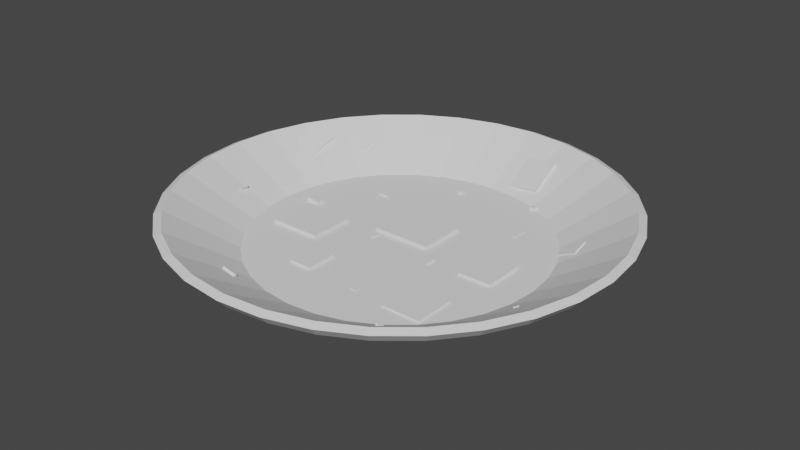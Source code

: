 # Source: dirty_plate.blend  (saved by Blender 3.4.6; exported with 4.5.12 LTS)
import bpy
from mathutils import Matrix  # noqa: F401  (used for matrix-valued properties, if any)

bpy.ops.wm.read_factory_settings(use_empty=True)
scene = bpy.context.scene
scene.name = 'Scene'

# ---- collections
col_collection = bpy.data.collections.new('Collection'); scene.collection.children.link(col_collection)

# ---- world
world_world = bpy.data.worlds.new('World'); scene.world = world_world
world_world.use_nodes = True; world_world.node_tree.nodes.clear()
_N = world_world.node_tree.nodes; _L = world_world.node_tree.links
n0 = _N.new('ShaderNodeOutputWorld'); n0.name = 'World Output'; n0.location = (300, 300)
n1 = _N.new('ShaderNodeBackground'); n1.name = 'Background'; n1.location = (10, 300)
n1.inputs[0].default_value = (0.05088, 0.05088, 0.05088, 1.0)
_L.new(n1.outputs[0], n0.inputs[0])
n0.is_active_output = True
world_world.color = (0.05088, 0.05088, 0.05088)
world_world.use_sun_shadow = False
world_world.sun_shadow_jitter_overblur = 0.0

# ---- meshes
me_x = bpy.data.meshes.new('Окружность')
me_x.from_pydata([(0.0, 1.0, 0.0), (-0.1951, 0.9808, 0.0), (-0.3827, 0.9239, 0.0), (-0.5556, 0.8315, 0.0), (-0.7071, 0.7071, 0.0), (-0.8315, 0.5556, 0.0), (-0.9239, 0.3827, 0.0), (-0.9808, 0.1951, 0.0), (-1.0, 0.0, 0.0), (-0.9808, -0.1951, 0.0), (-0.9239, -0.3827, 0.0), (-0.8315, -0.5556, 0.0), (-0.7071, -0.7071, 0.0), (-0.5556, -0.8315, 0.0), (-0.3827, -0.9239, 0.0), (-0.1951, -0.9808, 0.0), (0.0, -1.0, 0.0), (0.1951, -0.9808, 0.0), (0.3827, -0.9239, 0.0), (0.5556, -0.8315, 0.0), (0.7071, -0.7071, 0.0), (0.8315, -0.5556, 0.0), (0.9239, -0.3827, 0.0), (0.9808, -0.1951, 0.0), (1.0, 0.0, 0.0), (0.9808, 0.1951, 0.0), (0.9239, 0.3827, 0.0), (0.8315, 0.5556, 0.0), (0.7071, 0.7071, 0.0), (0.5556, 0.8315, 0.0), (0.3827, 0.9239, 0.0), (0.1951, 0.9808, 0.0), (1.102e-09, 1.091, 0.04027), (-0.2128, 1.07, 0.04027), (-0.4175, 1.008, 0.04027), (-0.6061, 0.9071, 0.04027), (-0.7714, 0.7714, 0.04027), (-0.9071, 0.6061, 0.04027), (-1.008, 0.4175, 0.04027), (-1.07, 0.2128, 0.04027), (-1.091, -1.356e-09, 0.04027), (-1.07, -0.2128, 0.04027), (-1.008, -0.4175, 0.04027), (-0.9071, -0.6061, 0.04027), (-0.7714, -0.7714, 0.04027), (-0.6061, -0.9071, 0.04027), (-0.4175, -1.008, 0.04027), (-0.2128, -1.07, 0.04027), (1.102e-09, -1.091, 0.04027), (0.2128, -1.07, 0.04027), (0.4175, -1.008, 0.04027), (0.6061, -0.9071, 0.04027), (0.7714, -0.7714, 0.04027), (0.9071, -0.6061, 0.04027), (1.008, -0.4175, 0.04027), (1.07, -0.2128, 0.04027), (1.091, -1.356e-09, 0.04027), (1.07, 0.2128, 0.04027), (1.008, 0.4175, 0.04027), (0.9071, 0.6061, 0.04027), (0.7714, 0.7714, 0.04027), (0.6061, 0.9071, 0.04027), (0.4175, 1.008, 0.04027), (0.2128, 1.07, 0.04027), (3.556e-09, 1.193, 0.09519), (-0.2327, 1.17, 0.09519), (-0.4565, 1.102, 0.09519), (-0.6628, 0.9919, 0.09519), (-0.8435, 0.8435, 0.09519), (-0.9919, 0.6628, 0.09519), (-1.102, 0.4565, 0.09519), (-1.17, 0.2327, 0.09519), (-1.193, -2.179e-09, 0.09519), (-1.17, -0.2327, 0.09519), (-1.102, -0.4565, 0.09519), (-0.9919, -0.6628, 0.09519), (-0.8435, -0.8435, 0.09519), (-0.6628, -0.9919, 0.09519), (-0.4565, -1.102, 0.09519), (-0.2327, -1.17, 0.09519), (3.556e-09, -1.193, 0.09519), (0.2327, -1.17, 0.09519), (0.4565, -1.102, 0.09519), (0.6628, -0.9919, 0.09519), (0.8435, -0.8435, 0.09519), (0.9919, -0.6628, 0.09519), (1.102, -0.4565, 0.09519), (1.17, -0.2327, 0.09519), (1.193, -2.179e-09, 0.09519), (1.17, 0.2327, 0.09519), (1.102, 0.4565, 0.09519), (0.9919, 0.6628, 0.09519), (0.8435, 0.8435, 0.09519), (0.6628, 0.9919, 0.09519), (0.4565, 1.102, 0.09519), (0.2327, 1.17, 0.09519), (3.101e-09, 1.332, 0.1684), (-0.2598, 1.306, 0.1684), (-0.5096, 1.23, 0.1684), (-0.7398, 1.107, 0.1684), (-0.9416, 0.9416, 0.1684), (-1.107, 0.7398, 0.1684), (-1.23, 0.5096, 0.1684), (-1.306, 0.2598, 0.1684), (-1.332, -1.999e-09, 0.1684), (-1.306, -0.2598, 0.1684), (-1.23, -0.5096, 0.1684), (-1.107, -0.7398, 0.1684), (-0.9416, -0.9416, 0.1684), (-0.7398, -1.107, 0.1684), (-0.5096, -1.23, 0.1684), (-0.2598, -1.306, 0.1684), (3.101e-09, -1.332, 0.1684), (0.2598, -1.306, 0.1684), (0.5096, -1.23, 0.1684), (0.7398, -1.107, 0.1684), (0.9416, -0.9416, 0.1684), (1.107, -0.7398, 0.1684), (1.23, -0.5096, 0.1684), (1.306, -0.2598, 0.1684), (1.332, -1.999e-09, 0.1684), (1.306, 0.2598, 0.1684), (1.23, 0.5096, 0.1684), (1.107, 0.7398, 0.1684), (0.9416, 0.9416, 0.1684), (0.7398, 1.107, 0.1684), (0.5096, 1.23, 0.1684), (0.2598, 1.306, 0.1684), (2.801e-09, 1.453, 0.2087), (-0.2834, 1.425, 0.2087), (-0.556, 1.342, 0.2087), (-0.8071, 1.208, 0.2087), (-1.027, 1.027, 0.2087), (-1.208, 0.8071, 0.2087), (-1.342, 0.556, 0.2087), (-1.425, 0.2834, 0.2087), (-1.453, -8.246e-10, 0.2087), (-1.425, -0.2834, 0.2087), (-1.342, -0.556, 0.2087), (-1.208, -0.8071, 0.2087), (-1.027, -1.027, 0.2087), (-0.8071, -1.208, 0.2087), (-0.556, -1.342, 0.2087), (-0.2834, -1.425, 0.2087), (2.801e-09, -1.453, 0.2087), (0.2834, -1.425, 0.2087), (0.556, -1.342, 0.2087), (0.8071, -1.208, 0.2087), (1.027, -1.027, 0.2087), (1.208, -0.8071, 0.2087), (1.342, -0.556, 0.2087), (1.425, -0.2834, 0.2087), (1.453, -8.246e-10, 0.2087), (1.425, 0.2834, 0.2087), (1.342, 0.556, 0.2087), (1.208, 0.8071, 0.2087), (1.027, 1.027, 0.2087), (0.8071, 1.208, 0.2087), (0.556, 1.342, 0.2087), (0.2834, 1.425, 0.2087), (3.688e-09, 1.516, 0.2783), (-0.2958, 1.487, 0.2783), (-0.5803, 1.401, 0.2783), (-0.8425, 1.261, 0.2783), (-1.072, 1.072, 0.2783), (-1.261, 0.8425, 0.2783), (-1.401, 0.5803, 0.2783), (-1.487, 0.2958, 0.2783), (-1.516, 4.441e-10, 0.2783), (-1.487, -0.2958, 0.2783), (-1.401, -0.5803, 0.2783), (-1.261, -0.8425, 0.2783), (-1.072, -1.072, 0.2783), (-0.8425, -1.261, 0.2783), (-0.5803, -1.401, 0.2783), (-0.2958, -1.487, 0.2783), (3.688e-09, -1.516, 0.2783), (0.2958, -1.487, 0.2783), (0.5803, -1.401, 0.2783), (0.8425, -1.261, 0.2783), (1.072, -1.072, 0.2783), (1.261, -0.8425, 0.2783), (1.401, -0.5803, 0.2783), (1.487, -0.2958, 0.2783), (1.516, 4.441e-10, 0.2783), (1.487, 0.2958, 0.2783), (1.401, 0.5803, 0.2783), (1.261, 0.8425, 0.2783), (1.072, 1.072, 0.2783), (0.8425, 1.261, 0.2783), (0.5803, 1.401, 0.2783), (0.2958, 1.487, 0.2783), (2.148e-09, 1.466, 0.2996), (-0.286, 1.438, 0.2996), (-0.5609, 1.354, 0.2996), (-0.8144, 1.219, 0.2996), (-1.036, 1.036, 0.2996), (-1.219, 0.8144, 0.2996), (-1.354, 0.5609, 0.2996), (-1.438, 0.286, 0.2996), (-1.466, -6.886e-10, 0.2996), (-1.438, -0.286, 0.2996), (-1.354, -0.5609, 0.2996), (-1.219, -0.8144, 0.2996), (-1.036, -1.036, 0.2996), (-0.8144, -1.219, 0.2996), (-0.5609, -1.354, 0.2996), (-0.286, -1.438, 0.2996), (2.148e-09, -1.466, 0.2996), (0.286, -1.438, 0.2996), (0.5609, -1.354, 0.2996), (0.8144, -1.219, 0.2996), (1.036, -1.036, 0.2996), (1.219, -0.8144, 0.2996), (1.354, -0.5609, 0.2996), (1.438, -0.286, 0.2996), (1.466, -6.886e-10, 0.2996), (1.438, 0.286, 0.2996), (1.354, 0.5609, 0.2996), (1.219, 0.8144, 0.2996), (1.036, 1.036, 0.2996), (0.8144, 1.219, 0.2996), (0.5609, 1.354, 0.2996), (0.286, 1.438, 0.2996), (2.148e-09, 1.466, 0.2996), (-0.286, 1.438, 0.2996), (-0.5609, 1.354, 0.2996), (-0.8144, 1.219, 0.2996), (-1.036, 1.036, 0.2996), (-1.219, 0.8144, 0.2996), (-1.354, 0.5609, 0.2996), (-1.438, 0.286, 0.2996), (-1.466, -6.886e-10, 0.2996), (-1.438, -0.286, 0.2996), (-1.354, -0.5609, 0.2996), (-1.219, -0.8144, 0.2996), (-1.036, -1.036, 0.2996), (-0.8144, -1.219, 0.2996), (-0.5609, -1.354, 0.2996), (-0.286, -1.438, 0.2996), (2.148e-09, -1.466, 0.2996), (0.286, -1.438, 0.2996), (0.5609, -1.354, 0.2996), (0.8144, -1.219, 0.2996), (1.036, -1.036, 0.2996), (1.219, -0.8144, 0.2996), (1.354, -0.5609, 0.2996), (1.438, -0.286, 0.2996), (1.466, -6.886e-10, 0.2996), (1.438, 0.286, 0.2996), (1.354, 0.5609, 0.2996), (1.219, 0.8144, 0.2996), (1.036, 1.036, 0.2996), (0.8144, 1.219, 0.2996), (0.5609, 1.354, 0.2996), (0.286, 1.438, 0.2996), (3.961e-09, 1.003, 0.02248), (-0.1958, 0.9841, 0.02248), (-0.384, 0.927, 0.02248), (-0.5575, 0.8343, 0.02248), (-0.7095, 0.7095, 0.02248), (-0.8343, 0.5575, 0.02248), (-0.927, 0.384, 0.02248), (-0.9841, 0.1958, 0.02248), (-1.003, 1.879e-09, 0.02248), (-0.9841, -0.1958, 0.02248), (-0.927, -0.384, 0.02248), (-0.8343, -0.5575, 0.02248), (-0.7095, -0.7095, 0.02248), (-0.5575, -0.8343, 0.02248), (-0.384, -0.927, 0.02248), (-0.1958, -0.9841, 0.02248), (3.961e-09, -1.003, 0.02248), (0.1958, -0.9841, 0.02248), (0.384, -0.927, 0.02248), (0.5575, -0.8343, 0.02248), (0.7095, -0.7095, 0.02248), (0.8343, -0.5575, 0.02248), (0.927, -0.384, 0.02248), (0.9841, -0.1958, 0.02248), (1.003, 1.879e-09, 0.02248), (0.9841, 0.1958, 0.02248), (0.927, 0.384, 0.02248), (0.8343, 0.5575, 0.02248), (0.7095, 0.7095, 0.02248), (0.5575, 0.8343, 0.02248), (0.384, 0.927, 0.02248), (0.1958, 0.9841, 0.02248)], [], [(1, 0, 31, 30, 29, 28, 27, 26, 25, 24, 23, 22, 21, 20, 19, 18, 17, 16, 15, 14, 13, 12, 11, 10, 9, 8, 7, 6, 5, 4, 3, 2), (52, 53, 85, 84), (25, 26, 58, 57), (12, 13, 45, 44), (26, 27, 59, 58), (13, 14, 46, 45), (0, 1, 33, 32), (27, 28, 60, 59), (14, 15, 47, 46), (1, 2, 34, 33), (28, 29, 61, 60), (15, 16, 48, 47), (2, 3, 35, 34), (29, 30, 62, 61), (16, 17, 49, 48), (3, 4, 36, 35), (30, 31, 63, 62), (17, 18, 50, 49), (4, 5, 37, 36), (31, 0, 32, 63), (18, 19, 51, 50), (5, 6, 38, 37), (19, 20, 52, 51), (6, 7, 39, 38), (20, 21, 53, 52), (7, 8, 40, 39), (21, 22, 54, 53), (8, 9, 41, 40), (22, 23, 55, 54), (9, 10, 42, 41), (23, 24, 56, 55), (10, 11, 43, 42), (24, 25, 57, 56), (11, 12, 44, 43), (87, 88, 120, 119), (39, 40, 72, 71), (53, 54, 86, 85), (40, 41, 73, 72), (54, 55, 87, 86), (41, 42, 74, 73), (55, 56, 88, 87), (42, 43, 75, 74), (56, 57, 89, 88), (43, 44, 76, 75), (57, 58, 90, 89), (44, 45, 77, 76), (58, 59, 91, 90), (45, 46, 78, 77), (32, 33, 65, 64), (59, 60, 92, 91), (46, 47, 79, 78), (33, 34, 66, 65), (60, 61, 93, 92), (47, 48, 80, 79), (34, 35, 67, 66), (61, 62, 94, 93), (48, 49, 81, 80), (35, 36, 68, 67), (62, 63, 95, 94), (49, 50, 82, 81), (36, 37, 69, 68), (63, 32, 64, 95), (50, 51, 83, 82), (37, 38, 70, 69), (51, 52, 84, 83), (38, 39, 71, 70), (122, 123, 155, 154), (74, 75, 107, 106), (88, 89, 121, 120), (75, 76, 108, 107), (89, 90, 122, 121), (76, 77, 109, 108), (90, 91, 123, 122), (77, 78, 110, 109), (64, 65, 97, 96), (91, 92, 124, 123), (78, 79, 111, 110), (65, 66, 98, 97), (92, 93, 125, 124), (79, 80, 112, 111), (66, 67, 99, 98), (93, 94, 126, 125), (80, 81, 113, 112), (67, 68, 100, 99), (94, 95, 127, 126), (81, 82, 114, 113), (68, 69, 101, 100), (95, 64, 96, 127), (82, 83, 115, 114), (69, 70, 102, 101), (83, 84, 116, 115), (70, 71, 103, 102), (84, 85, 117, 116), (71, 72, 104, 103), (85, 86, 118, 117), (72, 73, 105, 104), (86, 87, 119, 118), (73, 74, 106, 105), (130, 131, 163, 162), (109, 110, 142, 141), (96, 97, 129, 128), (123, 124, 156, 155), (110, 111, 143, 142), (97, 98, 130, 129), (124, 125, 157, 156), (111, 112, 144, 143), (98, 99, 131, 130), (125, 126, 158, 157), (112, 113, 145, 144), (99, 100, 132, 131), (126, 127, 159, 158), (113, 114, 146, 145), (100, 101, 133, 132), (127, 96, 128, 159), (114, 115, 147, 146), (101, 102, 134, 133), (115, 116, 148, 147), (102, 103, 135, 134), (116, 117, 149, 148), (103, 104, 136, 135), (117, 118, 150, 149), (104, 105, 137, 136), (118, 119, 151, 150), (105, 106, 138, 137), (119, 120, 152, 151), (106, 107, 139, 138), (120, 121, 153, 152), (107, 108, 140, 139), (121, 122, 154, 153), (108, 109, 141, 140), (165, 166, 198, 197), (157, 158, 190, 189), (144, 145, 177, 176), (131, 132, 164, 163), (158, 159, 191, 190), (145, 146, 178, 177), (132, 133, 165, 164), (159, 128, 160, 191), (146, 147, 179, 178), (133, 134, 166, 165), (147, 148, 180, 179), (134, 135, 167, 166), (148, 149, 181, 180), (135, 136, 168, 167), (149, 150, 182, 181), (136, 137, 169, 168), (150, 151, 183, 182), (137, 138, 170, 169), (151, 152, 184, 183), (138, 139, 171, 170), (152, 153, 185, 184), (139, 140, 172, 171), (153, 154, 186, 185), (140, 141, 173, 172), (154, 155, 187, 186), (141, 142, 174, 173), (128, 129, 161, 160), (155, 156, 188, 187), (142, 143, 175, 174), (129, 130, 162, 161), (156, 157, 189, 188), (143, 144, 176, 175), (197, 198, 230, 229), (179, 180, 212, 211), (166, 167, 199, 198), (180, 181, 213, 212), (167, 168, 200, 199), (181, 182, 214, 213), (168, 169, 201, 200), (182, 183, 215, 214), (169, 170, 202, 201), (183, 184, 216, 215), (170, 171, 203, 202), (184, 185, 217, 216), (171, 172, 204, 203), (185, 186, 218, 217), (172, 173, 205, 204), (186, 187, 219, 218), (173, 174, 206, 205), (160, 161, 193, 192), (187, 188, 220, 219), (174, 175, 207, 206), (161, 162, 194, 193), (188, 189, 221, 220), (175, 176, 208, 207), (162, 163, 195, 194), (189, 190, 222, 221), (176, 177, 209, 208), (163, 164, 196, 195), (190, 191, 223, 222), (177, 178, 210, 209), (164, 165, 197, 196), (191, 160, 192, 223), (178, 179, 211, 210), (249, 250, 282, 281), (211, 212, 244, 243), (198, 199, 231, 230), (212, 213, 245, 244), (199, 200, 232, 231), (213, 214, 246, 245), (200, 201, 233, 232), (214, 215, 247, 246), (201, 202, 234, 233), (215, 216, 248, 247), (202, 203, 235, 234), (216, 217, 249, 248), (203, 204, 236, 235), (217, 218, 250, 249), (204, 205, 237, 236), (218, 219, 251, 250), (205, 206, 238, 237), (192, 193, 225, 224), (219, 220, 252, 251), (206, 207, 239, 238), (193, 194, 226, 225), (220, 221, 253, 252), (207, 208, 240, 239), (194, 195, 227, 226), (221, 222, 254, 253), (208, 209, 241, 240), (195, 196, 228, 227), (222, 223, 255, 254), (209, 210, 242, 241), (196, 197, 229, 228), (223, 192, 224, 255), (210, 211, 243, 242), (257, 258, 259, 260, 261, 262, 263, 264, 265, 266, 267, 268, 269, 270, 271, 272, 273, 274, 275, 276, 277, 278, 279, 280, 281, 282, 283, 284, 285, 286, 287, 256), (236, 237, 269, 268), (250, 251, 283, 282), (237, 238, 270, 269), (224, 225, 257, 256), (251, 252, 284, 283), (238, 239, 271, 270), (225, 226, 258, 257), (252, 253, 285, 284), (239, 240, 272, 271), (226, 227, 259, 258), (253, 254, 286, 285), (240, 241, 273, 272), (227, 228, 260, 259), (254, 255, 287, 286), (241, 242, 274, 273), (228, 229, 261, 260), (255, 224, 256, 287), (242, 243, 275, 274), (229, 230, 262, 261), (243, 244, 276, 275), (230, 231, 263, 262), (244, 245, 277, 276), (231, 232, 264, 263), (245, 246, 278, 277), (232, 233, 265, 264), (246, 247, 279, 278), (233, 234, 266, 265), (247, 248, 280, 279), (234, 235, 267, 266), (248, 249, 281, 280), (235, 236, 268, 267)])
_uv = me_x.uv_layers.new(name='UVКарта')
_uv.uv.foreach_set('vector', [0.0, 0.0, 0.0, 0.0, 0.0, 0.0, 0.0, 0.0, 0.0, 0.0, 0.0, 0.0, 0.0, 0.0, 0.0, 0.0, 0.0, 0.0, 0.0, 0.0, 0.0, 0.0, 0.0, 0.0, 0.0, 0.0, 0.0, 0.0, 0.0, 0.0, 0.0, 0.0, 0.0, 0.0, 0.0, 0.0, 0.0, 0.0, 0.0, 0.0, 0.0, 0.0, 0.0, 0.0, 0.0, 0.0, 0.0, 0.0, 0.0, 0.0, 0.0, 0.0, 0.0, 0.0, 0.0, 0.0, 0.0, 0.0, 0.0, 0.0, 0.0, 0.0, 0.0, 0.0, 0.0, 0.0, 0.0, 0.0, 0.0, 0.0, 0.0, 0.0, 0.0, 0.0, 0.0, 0.0, 0.0, 0.0, 0.0, 0.0, 0.0, 0.0, 0.0, 0.0, 0.0, 0.0, 0.0, 0.0, 0.0, 0.0, 0.0, 0.0, 0.0, 0.0, 0.0, 0.0, 0.0, 0.0, 0.0, 0.0, 0.0, 0.0, 0.0, 0.0, 0.0, 0.0, 0.0, 0.0, 0.0, 0.0, 0.0, 0.0, 0.0, 0.0, 0.0, 0.0, 0.0, 0.0, 0.0, 0.0, 0.0, 0.0, 0.0, 0.0, 0.0, 0.0, 0.0, 0.0, 0.0, 0.0, 0.0, 0.0, 0.0, 0.0, 0.0, 0.0, 0.0, 0.0, 0.0, 0.0, 0.0, 0.0, 0.0, 0.0, 0.0, 0.0, 0.0, 0.0, 0.0, 0.0, 0.0, 0.0, 0.0, 0.0, 0.0, 0.0, 0.0, 0.0, 0.0, 0.0, 0.0, 0.0, 0.0, 0.0, 0.0, 0.0, 0.0, 0.0, 0.0, 0.0, 0.0, 0.0, 0.0, 0.0, 0.0, 0.0, 0.0, 0.0, 0.0, 0.0, 0.0, 0.0, 0.0, 0.0, 0.0, 0.0, 0.0, 0.0, 0.0, 0.0, 0.0, 0.0, 0.0, 0.0, 0.0, 0.0, 0.0, 0.0, 0.0, 0.0, 0.0, 0.0, 0.0, 0.0, 0.0, 0.0, 0.0, 0.0, 0.0, 0.0, 0.0, 0.0, 0.0, 0.0, 0.0, 0.0, 0.0, 0.0, 0.0, 0.0, 0.0, 0.0, 0.0, 0.0, 0.0, 0.0, 0.0, 0.0, 0.0, 0.0, 0.0, 0.0, 0.0, 0.0, 0.0, 0.0, 0.0, 0.0, 0.0, 0.0, 0.0, 0.0, 0.0, 0.0, 0.0, 0.0, 0.0, 0.0, 0.0, 0.0, 0.0, 0.0, 0.0, 0.0, 0.0, 0.0, 0.0, 0.0, 0.0, 0.0, 0.0, 0.0, 0.0, 0.0, 0.0, 0.0, 0.0, 0.0, 0.0, 0.0, 0.0, 0.0, 0.0, 0.0, 0.0, 0.0, 0.0, 0.0, 0.0, 0.0, 0.0, 0.0, 0.0, 0.0, 0.0, 0.0, 0.0, 0.0, 0.0, 0.0, 0.0, 0.0, 0.0, 0.0, 0.0, 0.0, 0.0, 0.0, 0.0, 0.0, 0.0, 0.0, 0.0, 0.0, 0.0, 0.0, 0.0, 0.0, 0.0, 0.0, 0.0, 0.0, 0.0, 0.0, 0.0, 0.0, 0.0, 0.0, 0.0, 0.0, 0.0, 0.0, 0.0, 0.0, 0.0, 0.0, 0.0, 0.0, 0.0, 0.0, 0.0, 0.0, 0.0, 0.0, 0.0, 0.0, 0.0, 0.0, 0.0, 0.0, 0.0, 0.0, 0.0, 0.0, 0.0, 0.0, 0.0, 0.0, 0.0, 0.0, 0.0, 0.0, 0.0, 0.0, 0.0, 0.0, 0.0, 0.0, 0.0, 0.0, 0.0, 0.0, 0.0, 0.0, 0.0, 0.0, 0.0, 0.0, 0.0, 0.0, 0.0, 0.0, 0.0, 0.0, 0.0, 0.0, 0.0, 0.0, 0.0, 0.0, 0.0, 0.0, 0.0, 0.0, 0.0, 0.0, 0.0, 0.0, 0.0, 0.0, 0.0, 0.0, 0.0, 0.0, 0.0, 0.0, 0.0, 0.0, 0.0, 0.0, 0.0, 0.0, 0.0, 0.0, 0.0, 0.0, 0.0, 0.0, 0.0, 0.0, 0.0, 0.0, 0.0, 0.0, 0.0, 0.0, 0.0, 0.0, 0.0, 0.0, 0.0, 0.0, 0.0, 0.0, 0.0, 0.0, 0.0, 0.0, 0.0, 0.0, 0.0, 0.0, 0.0, 0.0, 0.0, 0.0, 0.0, 0.0, 0.0, 0.0, 0.0, 0.0, 0.0, 0.0, 0.0, 0.0, 0.0, 0.0, 0.0, 0.0, 0.0, 0.0, 0.0, 0.0, 0.0, 0.0, 0.0, 0.0, 0.0, 0.0, 0.0, 0.0, 0.0, 0.0, 0.0, 0.0, 0.0, 0.0, 0.0, 0.0, 0.0, 0.0, 0.0, 0.0, 0.0, 0.0, 0.0, 0.0, 0.0, 0.0, 0.0, 0.0, 0.0, 0.0, 0.0, 0.0, 0.0, 0.0, 0.0, 0.0, 0.0, 0.0, 0.0, 0.0, 0.0, 0.0, 0.0, 0.0, 0.0, 0.0, 0.0, 0.0, 0.0, 0.0, 0.0, 0.0, 0.0, 0.0, 0.0, 0.0, 0.0, 0.0, 0.0, 0.0, 0.0, 0.0, 0.0, 0.0, 0.0, 0.0, 0.0, 0.0, 0.0, 0.0, 0.0, 0.0, 0.0, 0.0, 0.0, 0.0, 0.0, 0.0, 0.0, 0.0, 0.0, 0.0, 0.0, 0.0, 0.0, 0.0, 0.0, 0.0, 0.0, 0.0, 0.0, 0.0, 0.0, 0.0, 0.0, 0.0, 0.0, 0.0, 0.0, 0.0, 0.0, 0.0, 0.0, 0.0, 0.0, 0.0, 0.0, 0.0, 0.0, 0.0, 0.0, 0.0, 0.0, 0.0, 0.0, 0.0, 0.0, 0.0, 0.0, 0.0, 0.0, 0.0, 0.0, 0.0, 0.0, 0.0, 0.0, 0.0, 0.0, 0.0, 0.0, 0.0, 0.0, 0.0, 0.0, 0.0, 0.0, 0.0, 0.0, 0.0, 0.0, 0.0, 0.0, 0.0, 0.0, 0.0, 0.0, 0.0, 0.0, 0.0, 0.0, 0.0, 0.0, 0.0, 0.0, 0.0, 0.0, 0.0, 0.0, 0.0, 0.0, 0.0, 0.0, 0.0, 0.0, 0.0, 0.0, 0.0, 0.0, 0.0, 0.0, 0.0, 0.0, 0.0, 0.0, 0.0, 0.0, 0.0, 0.0, 0.0, 0.0, 0.0, 0.0, 0.0, 0.0, 0.0, 0.0, 0.0, 0.0, 0.0, 0.0, 0.0, 0.0, 0.0, 0.0, 0.0, 0.0, 0.0, 0.0, 0.0, 0.0, 0.0, 0.0, 0.0, 0.0, 0.0, 0.0, 0.0, 0.0, 0.0, 0.0, 0.0, 0.0, 0.0, 0.0, 0.0, 0.0, 0.0, 0.0, 0.0, 0.0, 0.0, 0.0, 0.0, 0.0, 0.0, 0.0, 0.0, 0.0, 0.0, 0.0, 0.0, 0.0, 0.0, 0.0, 0.0, 0.0, 0.0, 0.0, 0.0, 0.0, 0.0, 0.0, 0.0, 0.0, 0.0, 0.0, 0.0, 0.0, 0.0, 0.0, 0.0, 0.0, 0.0, 0.0, 0.0, 0.0, 0.0, 0.0, 0.0, 0.0, 0.0, 0.0, 0.0, 0.0, 0.0, 0.0, 0.0, 0.0, 0.0, 0.0, 0.0, 0.0, 0.0, 0.0, 0.0, 0.0, 0.0, 0.0, 0.0, 0.0, 0.0, 0.0, 0.0, 0.0, 0.0, 0.0, 0.0, 0.0, 0.0, 0.0, 0.0, 0.0, 0.0, 0.0, 0.0, 0.0, 0.0, 0.0, 0.0, 0.0, 0.0, 0.0, 0.0, 0.0, 0.0, 0.0, 0.0, 0.0, 0.0, 0.0, 0.0, 0.0, 0.0, 0.0, 0.0, 0.0, 0.0, 0.0, 0.0, 0.0, 0.0, 0.0, 0.0, 0.0, 0.0, 0.0, 0.0, 0.0, 0.0, 0.0, 0.0, 0.0, 0.0, 0.0, 0.0, 0.0, 0.0, 0.0, 0.0, 0.0, 0.0, 0.0, 0.0, 0.0, 0.0, 0.0, 0.0, 0.0, 0.0, 0.0, 0.0, 0.0, 0.0, 0.0, 0.0, 0.0, 0.0, 0.0, 0.0, 0.0, 0.0, 0.0, 0.0, 0.0, 0.0, 0.0, 0.0, 0.0, 0.0, 0.0, 0.0, 0.0, 0.0, 0.0, 0.0, 0.0, 0.0, 0.0, 0.0, 0.0, 0.0, 0.0, 0.0, 0.0, 0.0, 0.0, 0.0, 0.0, 0.0, 0.0, 0.0, 0.0, 0.0, 0.0, 0.0, 0.0, 0.0, 0.0, 0.0, 0.0, 0.0, 0.0, 0.0, 0.0, 0.0, 0.0, 0.0, 0.0, 0.0, 0.0, 0.0, 0.0, 0.0, 0.0, 0.0, 0.0, 0.0, 0.0, 0.0, 0.0, 0.0, 0.0, 0.0, 0.0, 0.0, 0.0, 0.0, 0.0, 0.0, 0.0, 0.0, 0.0, 0.0, 0.0, 0.0, 0.0, 0.0, 0.0, 0.0, 0.0, 0.0, 0.0, 0.0, 0.0, 0.0, 0.0, 0.0, 0.0, 0.0, 0.0, 0.0, 0.0, 0.0, 0.0, 0.0, 0.0, 0.0, 0.0, 0.0, 0.0, 0.0, 0.0, 0.0, 0.0, 0.0, 0.0, 0.0, 0.0, 0.0, 0.0, 0.0, 0.0, 0.0, 0.0, 0.0, 0.0, 0.0, 0.0, 0.0, 0.0, 0.0, 0.0, 0.0, 0.0, 0.0, 0.0, 0.0, 0.0, 0.0, 0.0, 0.0, 0.0, 0.0, 0.0, 0.0, 0.0, 0.0, 0.0, 0.0, 0.0, 0.0, 0.0, 0.0, 0.0, 0.0, 0.0, 0.0, 0.0, 0.0, 0.0, 0.0, 0.0, 0.0, 0.0, 0.0, 0.0, 0.0, 0.0, 0.0, 0.0, 0.0, 0.0, 0.0, 0.0, 0.0, 0.0, 0.0, 0.0, 0.0, 0.0, 0.0, 0.0, 0.0, 0.0, 0.0, 0.0, 0.0, 0.0, 0.0, 0.0, 0.0, 0.0, 0.0, 0.0, 0.0, 0.0, 0.0, 0.0, 0.0, 0.0, 0.0, 0.0, 0.0, 0.0, 0.0, 0.0, 0.0, 0.0, 0.0, 0.0, 0.0, 0.0, 0.0, 0.0, 0.0, 0.0, 0.0, 0.0, 0.0, 0.0, 0.0, 0.0, 0.0, 0.0, 0.0, 0.0, 0.0, 0.0, 0.0, 0.0, 0.0, 0.0, 0.0, 0.0, 0.0, 0.0, 0.0, 0.0, 0.0, 0.0, 0.0, 0.0, 0.0, 0.0, 0.0, 0.0, 0.0, 0.0, 0.0, 0.0, 0.0, 0.0, 0.0, 0.0, 0.0, 0.0, 0.0, 0.0, 0.0, 0.0, 0.0, 0.0, 0.0, 0.0, 0.0, 0.0, 0.0, 0.0, 0.0, 0.0, 0.0, 0.0, 0.0, 0.0, 0.0, 0.0, 0.0, 0.0, 0.0, 0.0, 0.0, 0.0, 0.0, 0.0, 0.0, 0.0, 0.0, 0.0, 0.0, 0.0, 0.0, 0.0, 0.0, 0.0, 0.0, 0.0, 0.0, 0.0, 0.0, 0.0, 0.0, 0.0, 0.0, 0.0, 0.0, 0.0, 0.0, 0.0, 0.0, 0.0, 0.0, 0.0, 0.0, 0.0, 0.0, 0.0, 0.0, 0.0, 0.0, 0.0, 0.0, 0.0, 0.0, 0.0, 0.0, 0.0, 0.0, 0.0, 0.0, 0.0, 0.0, 0.0, 0.0, 0.0, 0.0, 0.0, 0.0, 0.0, 0.0, 0.0, 0.0, 0.0, 0.0, 0.0, 0.0, 0.0, 0.0, 0.0, 0.0, 0.0, 0.0, 0.0, 0.0, 0.0, 0.0, 0.0, 0.0, 0.0, 0.0, 0.0, 0.0, 0.0, 0.0, 0.0, 0.0, 0.0, 0.0, 0.0, 0.0, 0.0, 0.0, 0.0, 0.0, 0.0, 0.0, 0.0, 0.0, 0.0, 0.0, 0.0, 0.0, 0.0, 0.0, 0.0, 0.0, 0.0, 0.0, 0.0, 0.0, 0.0, 0.0, 0.0, 0.0, 0.0, 0.0, 0.0, 0.0, 0.0, 0.0, 0.0, 0.0, 0.0, 0.0, 0.0, 0.0, 0.0, 0.0, 0.0, 0.0, 0.0, 0.0, 0.0, 0.0, 0.0, 0.0, 0.0, 0.0, 0.0, 0.0, 0.0, 0.0, 0.0, 0.0, 0.0, 0.0, 0.0, 0.0, 0.0, 0.0, 0.0, 0.0, 0.0, 0.0, 0.0, 0.0, 0.0, 0.0, 0.0, 0.0, 0.0, 0.0, 0.0, 0.0, 0.0, 0.0, 0.0, 0.0, 0.0, 0.0, 0.0, 0.0, 0.0, 0.0, 0.0, 0.0, 0.0, 0.0, 0.0, 0.0, 0.0, 0.0, 0.0, 0.0, 0.0, 0.0, 0.0, 0.0, 0.0, 0.0, 0.0, 0.0, 0.0, 0.0, 0.0, 0.0, 0.0, 0.0, 0.0, 0.0, 0.0, 0.0, 0.0, 0.0, 0.0, 0.0, 0.0, 0.0, 0.0, 0.0, 0.0, 0.0, 0.0, 0.0, 0.0, 0.0, 0.0, 0.0, 0.0, 0.0, 0.0, 0.0, 0.0, 0.0, 0.0, 0.0, 0.0, 0.0, 0.0, 0.0, 0.0, 0.0, 0.0, 0.0, 0.0, 0.0, 0.0, 0.0, 0.0, 0.0, 0.0, 0.0, 0.0, 0.0, 0.0, 0.0, 0.0, 0.0, 0.0, 0.0, 0.0, 0.0, 0.0, 0.0, 0.0, 0.0, 0.0, 0.0, 0.0, 0.0, 0.0, 0.0, 0.0, 0.0, 0.0, 0.0, 0.0, 0.0, 0.0, 0.0, 0.0, 0.0, 0.0, 0.0, 0.0, 0.0, 0.0, 0.0, 0.0, 0.0, 0.0, 0.0, 0.0, 0.0, 0.0, 0.0, 0.0, 0.0, 0.0, 0.0, 0.0, 0.0, 0.0, 0.0, 0.0, 0.0, 0.0, 0.0, 0.0, 0.0, 0.0, 0.0, 0.0, 0.0, 0.0, 0.0, 0.0, 0.0, 0.0, 0.0, 0.0, 0.0, 0.0, 0.0, 0.0, 0.0, 0.0, 0.0, 0.0, 0.0, 0.0, 0.0, 0.0, 0.0, 0.0, 0.0, 0.0, 0.0, 0.0, 0.0, 0.0, 0.0, 0.0, 0.0, 0.0, 0.0, 0.0, 0.0, 0.0, 0.0, 0.0, 0.0, 0.0, 0.0, 0.0, 0.0, 0.0, 0.0, 0.0, 0.0, 0.0, 0.0, 0.0, 0.0, 0.0, 0.0, 0.0, 0.0, 0.0, 0.0, 0.0, 0.0, 0.0, 0.0, 0.0, 0.0, 0.0, 0.0, 0.0, 0.0, 0.0, 0.0, 0.0, 0.0, 0.0, 0.0, 0.0, 0.0, 0.0, 0.0, 0.0, 0.0, 0.0, 0.0, 0.0, 0.0, 0.0, 0.0, 0.0, 0.0, 0.0, 0.0, 0.0, 0.0, 0.0, 0.0, 0.0, 0.0, 0.0, 0.0, 0.0, 0.0, 0.0, 0.0, 0.0, 0.0, 0.0, 0.0, 0.0, 0.0, 0.0, 0.0, 0.0, 0.0, 0.0, 0.0, 0.0, 0.0, 0.0, 0.0, 0.0, 0.0, 0.0, 0.0, 0.0, 0.0, 0.0, 0.0, 0.0, 0.0, 0.0, 0.0, 0.0, 0.0, 0.0, 0.0, 0.0, 0.0, 0.0, 0.0, 0.0, 0.0, 0.0, 0.0, 0.0, 0.0, 0.0, 0.0, 0.0, 0.0, 0.0, 0.0, 0.0, 0.0, 0.0, 0.0, 0.0, 0.0, 0.0, 0.0, 0.0, 0.0, 0.0, 0.0, 0.0, 0.0, 0.0, 0.0, 0.0, 0.0, 0.0, 0.0, 0.0, 0.0, 0.0, 0.0, 0.0, 0.0, 0.0, 0.0, 0.0, 0.0, 0.0, 0.0, 0.0, 0.0, 0.0, 0.0, 0.0, 0.0, 0.0, 0.0, 0.0, 0.0, 0.0, 0.0, 0.0, 0.0, 0.0, 0.0, 0.0, 0.0, 0.0, 0.0, 0.0, 0.0, 0.0, 0.0, 0.0, 0.0, 0.0, 0.0, 0.0, 0.0, 0.0, 0.0, 0.0, 0.0, 0.0, 0.0, 0.0, 0.0, 0.0, 0.0, 0.0, 0.0, 0.0, 0.0, 0.0, 0.0, 0.0, 0.0, 0.0, 0.0, 0.0, 0.0, 0.0, 0.0, 0.0, 0.0, 0.0, 0.0, 0.0, 0.0, 0.0, 0.0, 0.0, 0.0, 0.0, 0.0, 0.0, 0.0, 0.0, 0.0, 0.0, 0.0, 0.0, 0.0, 0.0, 0.0, 0.0, 0.0, 0.0, 0.0, 0.0, 0.0, 0.0, 0.0, 0.0, 0.0, 0.0, 0.0, 0.0, 0.0, 0.0, 0.0, 0.0, 0.0, 0.0, 0.0, 0.0, 0.0, 0.0, 0.0, 0.0, 0.0, 0.0, 0.0, 0.0, 0.0, 0.0, 0.0, 0.0, 0.0, 0.0, 0.0, 0.0, 0.0, 0.0, 0.0, 0.0, 0.0, 0.0, 0.0, 0.0, 0.0, 0.0, 0.0, 0.0, 0.0, 0.0, 0.0, 0.0, 0.0, 0.0, 0.0, 0.0, 0.0, 0.0, 0.0, 0.0, 0.0, 0.0, 0.0, 0.0, 0.0, 0.0, 0.0, 0.0, 0.0, 0.0, 0.0, 0.0, 0.0, 0.0, 0.0, 0.0, 0.0, 0.0, 0.0, 0.0, 0.0, 0.0, 0.0, 0.0, 0.0, 0.0, 0.0, 0.0, 0.0, 0.0, 0.0, 0.0, 0.0, 0.0, 0.0, 0.0, 0.0, 0.0, 0.0, 0.0, 0.0, 0.0, 0.0, 0.0, 0.0, 0.0, 0.0, 0.0, 0.0, 0.0, 0.0, 0.0, 0.0, 0.0, 0.0, 0.0, 0.0, 0.0, 0.0, 0.0, 0.0, 0.0, 0.0, 0.0, 0.0, 0.0, 0.0, 0.0, 0.0, 0.0, 0.0, 0.0, 0.0, 0.0, 0.0, 0.0, 0.0, 0.0, 0.0, 0.0, 0.0, 0.0, 0.0, 0.0, 0.0, 0.0, 0.0, 0.0, 0.0, 0.0, 0.0, 0.0, 0.0, 0.0, 0.0, 0.0, 0.0, 0.0, 0.0, 0.0, 0.0, 0.0, 0.0, 0.0, 0.0, 0.0, 0.0, 0.0, 0.0, 0.0, 0.0, 0.0, 0.0, 0.0, 0.0, 0.0, 0.0, 0.0, 0.0, 0.0, 0.0, 0.0, 0.0, 0.0, 0.0, 0.0, 0.0, 0.0, 0.0, 0.0, 0.0, 0.0, 0.0, 0.0, 0.0, 0.0, 0.0, 0.0, 0.0, 0.0, 0.0, 0.0, 0.0, 0.0, 0.0, 0.0, 0.0, 0.0, 0.0, 0.0, 0.0, 0.0, 0.0, 0.0, 0.0, 0.0, 0.0, 0.0, 0.0, 0.0, 0.0, 0.0, 0.0, 0.0, 0.0, 0.0, 0.0, 0.0, 0.0, 0.0, 0.0, 0.0, 0.0, 0.0, 0.0, 0.0, 0.0, 0.0, 0.0, 0.0, 0.0, 0.0, 0.0, 0.0, 0.0, 0.0, 0.0, 0.0, 0.0, 0.0, 0.0, 0.0, 0.0, 0.0, 0.0, 0.0, 0.0, 0.0, 0.0, 0.0, 0.0, 0.0, 0.0, 0.0, 0.0, 0.0, 0.0, 0.0, 0.0, 0.0, 0.0, 0.0, 0.0, 0.0, 0.0, 0.0, 0.0, 0.0, 0.0, 0.0, 0.0, 0.0, 0.0, 0.0, 0.0, 0.0, 0.0, 0.0, 0.0, 0.0, 0.0, 0.0, 0.0, 0.0, 0.0, 0.0, 0.0, 0.0, 0.0, 0.0, 0.0, 0.0, 0.0, 0.0, 0.0, 0.0, 0.0, 0.0, 0.0, 0.0, 0.0, 0.0, 0.0, 0.0, 0.0, 0.0, 0.0, 0.0, 0.0, 0.0, 0.0, 0.0, 0.0, 0.0, 0.0, 0.0, 0.0, 0.0, 0.0, 0.0, 0.0, 0.0, 0.0, 0.0, 0.0, 0.0, 0.0, 0.0, 0.0, 0.0, 0.0, 0.0, 0.0, 0.0, 0.0, 0.0, 0.0, 0.0, 0.0, 0.0, 0.0, 0.0, 0.0, 0.0, 0.0, 0.0, 0.0, 0.0, 0.0, 0.0, 0.0, 0.0, 0.0, 0.0, 0.0, 0.0, 0.0, 0.0, 0.0, 0.0, 0.0, 0.0, 0.0, 0.0, 0.0, 0.0, 0.0, 0.0, 0.0, 0.0, 0.0, 0.0, 0.0, 0.0, 0.0, 0.0, 0.0, 0.0, 0.0, 0.0, 0.0, 0.0, 0.0, 0.0, 0.0, 0.0, 0.0, 0.0, 0.0, 0.0, 0.0, 0.0, 0.0, 0.0, 0.0, 0.0, 0.0, 0.0, 0.0, 0.0, 0.0, 0.0, 0.0, 0.0, 0.0, 0.0, 0.0, 0.0, 0.0, 0.0, 0.0, 0.0, 0.0, 0.0, 0.0, 0.0, 0.0, 0.0, 0.0, 0.0, 0.0, 0.0, 0.0, 0.0, 0.0, 0.0, 0.0, 0.0, 0.0, 0.0, 0.0, 0.0, 0.0, 0.0, 0.0, 0.0, 0.0, 0.0, 0.0, 0.0, 0.0, 0.0, 0.0, 0.0, 0.0, 0.0, 0.0, 0.0, 0.0, 0.0, 0.0, 0.0, 0.0, 0.0, 0.0, 0.0, 0.0, 0.0, 0.0, 0.0, 0.0, 0.0, 0.0, 0.0, 0.0, 0.0, 0.0, 0.0, 0.0, 0.0, 0.0, 0.0, 0.0, 0.0, 0.0, 0.0, 0.0, 0.0, 0.0, 0.0, 0.0, 0.0, 0.0, 0.0, 0.0, 0.0, 0.0, 0.0, 0.0, 0.0, 0.0, 0.0, 0.0, 0.0, 0.0, 0.0, 0.0, 0.0, 0.0, 0.0, 0.0, 0.0, 0.0, 0.0, 0.0, 0.0, 0.0, 0.0, 0.0, 0.0, 0.0, 0.0, 0.0, 0.0, 0.0, 0.0, 0.0, 0.0, 0.0, 0.0, 0.0])
_ca = me_x.color_attributes.new('Col', 'BYTE_COLOR', 'CORNER')
_ca.data.foreach_set('color', [0.09084, 0.0999, 0.1195, 1.0, 0.09084, 0.0999, 0.1195, 1.0, 0.09084, 0.0999, 0.1195, 1.0, 0.09084, 0.0999, 0.1195, 1.0, 0.09084, 0.0999, 0.1195, 1.0, 0.1981, 0.2086, 0.2232, 1.0, 0.09084, 0.0999, 0.1195, 1.0, 0.09084, 0.0999, 0.1195, 1.0, 0.09084, 0.0999, 0.1195, 1.0, 0.2086, 0.2122, 0.2232, 1.0, 0.2346, 0.2346, 0.2462, 1.0, 0.09084, 0.0999, 0.1195, 1.0, 0.09084, 0.0999, 0.1195, 1.0, 0.3419, 0.3419, 0.3419, 1.0, 0.3419, 0.3419, 0.3419, 1.0, 0.3419, 0.3419, 0.3419, 1.0, 0.09084, 0.0999, 0.1195, 1.0, 0.09084, 0.0999, 0.1195, 1.0, 0.09084, 0.0999, 0.1195, 1.0, 0.09084, 0.0999, 0.1195, 1.0, 0.09084, 0.0999, 0.1195, 1.0, 0.162, 0.1683, 0.1845, 1.0, 0.09084, 0.0999, 0.1195, 1.0, 0.09084, 0.0999, 0.1195, 1.0, 0.3231, 0.3231, 0.3231, 1.0, 0.3419, 0.3419, 0.3419, 1.0, 0.3278, 0.3278, 0.3278, 1.0, 0.09084, 0.0999, 0.1195, 1.0, 0.0999, 0.1095, 0.1274, 1.0, 0.1651, 0.1714, 0.1845, 1.0, 0.3419, 0.3419, 0.3419, 1.0, 0.15, 0.1559, 0.1746, 1.0, 0.2747, 0.2747, 0.2747, 1.0, 0.09084, 0.0999, 0.1195, 1.0, 0.09084, 0.0999, 0.1195, 1.0, 0.1329, 0.1356, 0.15, 1.0, 0.09084, 0.0999, 0.1195, 1.0, 0.09084, 0.0999, 0.1195, 1.0, 0.1559, 0.162, 0.1812, 1.0, 0.09306, 0.1022, 0.1221, 1.0, 0.162, 0.1683, 0.1845, 1.0, 0.09084, 0.0999, 0.1195, 1.0, 0.09084, 0.0999, 0.1195, 1.0, 0.09084, 0.0999, 0.1195, 1.0, 0.09084, 0.0999, 0.1195, 1.0, 0.09084, 0.0999, 0.1195, 1.0, 0.2346, 0.2384, 0.2423, 1.0, 0.1559, 0.162, 0.1812, 1.0, 0.09084, 0.0999, 0.1195, 1.0, 0.09084, 0.0999, 0.1195, 1.0, 0.09306, 0.1022, 0.1221, 1.0, 0.09084, 0.0999, 0.1195, 1.0, 0.09084, 0.0999, 0.1195, 1.0, 0.09084, 0.0999, 0.1195, 1.0, 0.09084, 0.0999, 0.1195, 1.0, 0.09084, 0.0999, 0.1195, 1.0, 0.09084, 0.0999, 0.1195, 1.0, 0.1981, 0.2086, 0.2232, 1.0, 0.2747, 0.2747, 0.2747, 1.0, 0.2346, 0.2384, 0.2423, 1.0, 0.09084, 0.0999, 0.1195, 1.0, 0.09084, 0.0999, 0.1195, 1.0, 0.09084, 0.0999, 0.1195, 1.0, 0.09306, 0.1022, 0.1221, 1.0, 0.09084, 0.0999, 0.1195, 1.0, 0.15, 0.1559, 0.1746, 1.0, 0.2462, 0.2502, 0.2502, 1.0, 0.09084, 0.0999, 0.1195, 1.0, 0.1981, 0.2086, 0.2232, 1.0, 0.09084, 0.0999, 0.1195, 1.0, 0.1248, 0.1329, 0.15, 1.0, 0.2747, 0.2747, 0.2747, 1.0, 0.09084, 0.0999, 0.1195, 1.0, 0.09084, 0.0999, 0.1195, 1.0, 0.09084, 0.0999, 0.1195, 1.0, 0.09084, 0.0999, 0.1195, 1.0, 0.15, 0.1559, 0.1746, 1.0, 0.3419, 0.3419, 0.3419, 1.0, 0.2747, 0.2747, 0.2747, 1.0, 0.2462, 0.2502, 0.2502, 1.0, 0.09084, 0.0999, 0.1195, 1.0, 0.09084, 0.0999, 0.1195, 1.0, 0.09084, 0.0999, 0.1195, 1.0, 0.1248, 0.1329, 0.15, 1.0, 0.09084, 0.0999, 0.1195, 1.0, 0.09084, 0.0999, 0.1195, 1.0, 0.09084, 0.0999, 0.1195, 1.0, 0.09084, 0.0999, 0.1195, 1.0, 0.3419, 0.3419, 0.3419, 1.0, 0.1651, 0.1714, 0.1845, 1.0, 0.1559, 0.162, 0.1746, 1.0, 0.2747, 0.2747, 0.2747, 1.0, 0.09084, 0.0999, 0.1195, 1.0, 0.09084, 0.0999, 0.1195, 1.0, 0.09759, 0.1046, 0.1248, 1.0, 0.09084, 0.0999, 0.1195, 1.0, 0.09084, 0.0999, 0.1195, 1.0, 0.3419, 0.3419, 0.3419, 1.0, 0.2232, 0.2232, 0.2232, 1.0, 0.09084, 0.0999, 0.1195, 1.0, 0.1651, 0.1714, 0.1845, 1.0, 0.0999, 0.1095, 0.1274, 1.0, 0.09084, 0.0999, 0.1195, 1.0, 0.1559, 0.162, 0.1746, 1.0, 0.09084, 0.0999, 0.1195, 1.0, 0.09084, 0.0999, 0.1195, 1.0, 0.09084, 0.0999, 0.1195, 1.0, 0.09759, 0.1046, 0.1248, 1.0, 0.3419, 0.3419, 0.3419, 1.0, 0.3419, 0.3419, 0.3419, 1.0, 0.2747, 0.2747, 0.2747, 1.0, 0.2232, 0.2232, 0.2232, 1.0, 0.0999, 0.1095, 0.1274, 1.0, 0.09084, 0.0999, 0.1195, 1.0, 0.1529, 0.159, 0.1746, 1.0, 0.09084, 0.0999, 0.1195, 1.0, 0.3419, 0.3419, 0.3419, 1.0, 0.3419, 0.3419, 0.3419, 1.0, 0.2747, 0.2747, 0.2747, 1.0, 0.2747, 0.2747, 0.2747, 1.0, 0.09084, 0.0999, 0.1195, 1.0, 0.3278, 0.3278, 0.3278, 1.0, 0.2623, 0.2623, 0.2623, 1.0, 0.1529, 0.159, 0.1746, 1.0, 0.3419, 0.3419, 0.3419, 1.0, 0.09084, 0.0999, 0.1195, 1.0, 0.09084, 0.0999, 0.1195, 1.0, 0.2747, 0.2747, 0.2747, 1.0, 0.3278, 0.3278, 0.3278, 1.0, 0.3419, 0.3419, 0.3419, 1.0, 0.1714, 0.1746, 0.1878, 1.0, 0.2623, 0.2623, 0.2623, 1.0, 0.09084, 0.0999, 0.1195, 1.0, 0.09084, 0.0999, 0.1195, 1.0, 0.09084, 0.0999, 0.1195, 1.0, 0.09084, 0.0999, 0.1195, 1.0, 0.3419, 0.3419, 0.3419, 1.0, 0.3231, 0.3231, 0.3231, 1.0, 0.1022, 0.1119, 0.1274, 1.0, 0.1714, 0.1746, 0.1878, 1.0, 0.09084, 0.0999, 0.1195, 1.0, 0.2346, 0.2346, 0.2462, 1.0, 0.2122, 0.2122, 0.2232, 1.0, 0.09084, 0.0999, 0.1195, 1.0, 0.3231, 0.3231, 0.3231, 1.0, 0.09084, 0.0999, 0.1195, 1.0, 0.09084, 0.0999, 0.1195, 1.0, 0.1022, 0.1119, 0.1274, 1.0, 0.2346, 0.2346, 0.2462, 1.0, 0.2086, 0.2122, 0.2232, 1.0, 0.1413, 0.147, 0.159, 1.0, 0.2122, 0.2122, 0.2232, 1.0, 0.09084, 0.0999, 0.1195, 1.0, 0.09084, 0.0999, 0.1195, 1.0, 0.09084, 0.0999, 0.1195, 1.0, 0.09084, 0.0999, 0.1195, 1.0, 0.2086, 0.2122, 0.2232, 1.0, 0.09084, 0.0999, 0.1195, 1.0, 0.09306, 0.1022, 0.1221, 1.0, 0.1413, 0.147, 0.159, 1.0, 0.09084, 0.0999, 0.1195, 1.0, 0.162, 0.1683, 0.1845, 1.0, 0.09084, 0.0999, 0.1195, 1.0, 0.09084, 0.0999, 0.1195, 1.0, 0.09306, 0.1022, 0.1221, 1.0, 0.016, 0.01681, 0.02029, 1.0, 0.1559, 0.1559, 0.1559, 1.0, 0.1413, 0.147, 0.159, 1.0, 0.2623, 0.2623, 0.2623, 1.0, 0.1714, 0.1746, 0.1878, 1.0, 0.09084, 0.0999, 0.1195, 1.0, 0.2016, 0.2016, 0.2016, 1.0, 0.09084, 0.0999, 0.1195, 1.0, 0.09084, 0.0999, 0.1195, 1.0, 0.1144, 0.117, 0.1356, 1.0, 0.09084, 0.0999, 0.1195, 1.0, 0.1714, 0.1746, 0.1878, 1.0, 0.1022, 0.1119, 0.1274, 1.0, 0.09084, 0.0999, 0.1195, 1.0, 0.09084, 0.0999, 0.1195, 1.0, 0.09084, 0.0999, 0.1195, 1.0, 0.2122, 0.2122, 0.2232, 1.0, 0.09306, 0.1022, 0.1221, 1.0, 0.1144, 0.117, 0.1356, 1.0, 0.1022, 0.1119, 0.1274, 1.0, 0.09084, 0.0999, 0.1195, 1.0, 0.1651, 0.1651, 0.1746, 1.0, 0.09084, 0.0999, 0.1195, 1.0, 0.2122, 0.2122, 0.2232, 1.0, 0.1413, 0.147, 0.159, 1.0, 0.016, 0.01681, 0.02029, 1.0, 0.09306, 0.1022, 0.1221, 1.0, 0.09084, 0.0999, 0.1195, 1.0, 0.09084, 0.0999, 0.1195, 1.0, 0.09084, 0.0999, 0.1195, 1.0, 0.1651, 0.1651, 0.1746, 1.0, 0.1413, 0.147, 0.159, 1.0, 0.09306, 0.1022, 0.1221, 1.0, 0.09084, 0.0999, 0.1195, 1.0, 0.016, 0.01681, 0.02029, 1.0, 0.09084, 0.0999, 0.1195, 1.0, 0.09084, 0.0999, 0.1195, 1.0, 0.09306, 0.1022, 0.1221, 1.0, 0.09084, 0.0999, 0.1195, 1.0, 0.09306, 0.1022, 0.1221, 1.0, 0.1559, 0.162, 0.1812, 1.0, 0.2016, 0.2016, 0.2016, 1.0, 0.09084, 0.0999, 0.1195, 1.0, 0.09084, 0.0999, 0.1195, 1.0, 0.09084, 0.0999, 0.1195, 1.0, 0.09084, 0.0999, 0.1195, 1.0, 0.09306, 0.1022, 0.1221, 1.0, 0.1559, 0.162, 0.1812, 1.0, 0.2346, 0.2384, 0.2423, 1.0, 0.2016, 0.2016, 0.2016, 1.0, 0.2016, 0.2016, 0.2016, 1.0, 0.09084, 0.0999, 0.1195, 1.0, 0.09306, 0.1022, 0.1221, 1.0, 0.09759, 0.107, 0.1248, 1.0, 0.09084, 0.0999, 0.1195, 1.0, 0.09084, 0.0999, 0.1195, 1.0, 0.09084, 0.0999, 0.1195, 1.0, 0.09084, 0.0999, 0.1195, 1.0, 0.09306, 0.1022, 0.1221, 1.0, 0.2346, 0.2384, 0.2423, 1.0, 0.2747, 0.2747, 0.2747, 1.0, 0.2016, 0.2016, 0.2016, 1.0, 0.2016, 0.2016, 0.2016, 1.0, 0.09306, 0.1022, 0.1221, 1.0, 0.09084, 0.0999, 0.1195, 1.0, 0.117, 0.1248, 0.1413, 1.0, 0.09759, 0.107, 0.1248, 1.0, 0.09084, 0.0999, 0.1195, 1.0, 0.2462, 0.2502, 0.2502, 1.0, 0.2016, 0.2016, 0.2016, 1.0, 0.09084, 0.0999, 0.1195, 1.0, 0.2747, 0.2747, 0.2747, 1.0, 0.1248, 0.1329, 0.15, 1.0, 0.2016, 0.2016, 0.2016, 1.0, 0.2016, 0.2016, 0.2016, 1.0, 0.09084, 0.0999, 0.1195, 1.0, 0.09084, 0.0999, 0.1195, 1.0, 0.09084, 0.0999, 0.1195, 1.0, 0.117, 0.1248, 0.1413, 1.0, 0.2462, 0.2502, 0.2502, 1.0, 0.2747, 0.2747, 0.2747, 1.0, 0.2016, 0.2016, 0.2016, 1.0, 0.2016, 0.2016, 0.2016, 1.0, 0.1248, 0.1329, 0.15, 1.0, 0.09084, 0.0999, 0.1195, 1.0, 0.1746, 0.1746, 0.1812, 1.0, 0.2016, 0.2016, 0.2016, 1.0, 0.09084, 0.0999, 0.1195, 1.0, 0.09084, 0.0999, 0.1195, 1.0, 0.0, 0.0, 0.0, 1.0, 0.09084, 0.0999, 0.1195, 1.0, 0.2747, 0.2747, 0.2747, 1.0, 0.1559, 0.162, 0.1746, 1.0, 0.2016, 0.2016, 0.2016, 1.0, 0.2016, 0.2016, 0.2016, 1.0, 0.09084, 0.0999, 0.1195, 1.0, 0.09759, 0.1046, 0.1248, 1.0, 0.09306, 0.1022, 0.1195, 1.0, 0.1746, 0.1746, 0.1812, 1.0, 0.09084, 0.0999, 0.1195, 1.0, 0.2232, 0.2232, 0.2232, 1.0, 0.007499, 0.007499, 0.007499, 1.0, 0.0, 0.0, 0.0, 1.0, 0.1559, 0.162, 0.1746, 1.0, 0.09084, 0.0999, 0.1195, 1.0, 0.09084, 0.0999, 0.1195, 1.0, 0.2016, 0.2016, 0.2016, 1.0, 0.09759, 0.1046, 0.1248, 1.0, 0.09084, 0.0999, 0.1195, 1.0, 0.09306, 0.1022, 0.1221, 1.0, 0.09306, 0.1022, 0.1195, 1.0, 0.2232, 0.2232, 0.2232, 1.0, 0.2747, 0.2747, 0.2747, 1.0, 0.2016, 0.2016, 0.2016, 1.0, 0.007499, 0.007499, 0.007499, 1.0, 0.09084, 0.0999, 0.1195, 1.0, 0.1529, 0.159, 0.1746, 1.0, 0.09531, 0.1022, 0.1221, 1.0, 0.09084, 0.0999, 0.1195, 1.0, 0.2747, 0.2747, 0.2747, 1.0, 0.2747, 0.2747, 0.2747, 1.0, 0.1329, 0.1356, 0.15, 1.0, 0.2016, 0.2016, 0.2016, 1.0, 0.1529, 0.159, 0.1746, 1.0, 0.2623, 0.2623, 0.2623, 1.0, 0.2016, 0.2016, 0.2016, 1.0, 0.09531, 0.1022, 0.1221, 1.0, 0.2159, 0.2159, 0.2159, 1.0, 0.2159, 0.2159, 0.2159, 1.0, 0.6308, 0.6308, 0.6308, 1.0, 0.6308, 0.6308, 0.6308, 1.0, 0.1651, 0.1651, 0.1746, 1.0, 0.09084, 0.0999, 0.1195, 1.0, 0.09084, 0.0999, 0.1195, 1.0, 0.2159, 0.2159, 0.2159, 1.0, 0.016, 0.01681, 0.02029, 1.0, 0.09084, 0.0999, 0.1195, 1.0, 0.09084, 0.0999, 0.1195, 1.0, 0.1559, 0.1559, 0.1559, 1.0, 0.09084, 0.0999, 0.1195, 1.0, 0.09306, 0.1022, 0.1221, 1.0, 0.2159, 0.2159, 0.2159, 1.0, 0.09084, 0.0999, 0.1195, 1.0, 0.09084, 0.0999, 0.1195, 1.0, 0.2016, 0.2016, 0.2016, 1.0, 0.2159, 0.2159, 0.2159, 1.0, 0.09084, 0.0999, 0.1195, 1.0, 0.09306, 0.1022, 0.1221, 1.0, 0.09084, 0.0999, 0.1195, 1.0, 0.2159, 0.2159, 0.2159, 1.0, 0.2159, 0.2159, 0.2159, 1.0, 0.2016, 0.2016, 0.2016, 1.0, 0.2016, 0.2016, 0.2016, 1.0, 0.2159, 0.2159, 0.2159, 1.0, 0.2159, 0.2159, 0.2159, 1.0, 0.09084, 0.0999, 0.1195, 1.0, 0.09759, 0.107, 0.1248, 1.0, 0.1119, 0.1195, 0.1356, 1.0, 0.2159, 0.2159, 0.2159, 1.0, 0.09306, 0.1022, 0.1221, 1.0, 0.09084, 0.0999, 0.1195, 1.0, 0.09084, 0.0999, 0.1195, 1.0, 0.2159, 0.2159, 0.2159, 1.0, 0.2016, 0.2016, 0.2016, 1.0, 0.2016, 0.2016, 0.2016, 1.0, 0.1912, 0.1912, 0.1946, 1.0, 0.2159, 0.2159, 0.2159, 1.0, 0.09759, 0.107, 0.1248, 1.0, 0.117, 0.1248, 0.1413, 1.0, 0.2159, 0.2159, 0.2159, 1.0, 0.1119, 0.1195, 0.1356, 1.0, 0.09084, 0.0999, 0.1195, 1.0, 0.2016, 0.2016, 0.2016, 1.0, 0.2159, 0.2159, 0.2159, 1.0, 0.09084, 0.0999, 0.1195, 1.0, 0.2016, 0.2016, 0.2016, 1.0, 0.2016, 0.2016, 0.2016, 1.0, 0.09084, 0.0999, 0.1195, 1.0, 0.1912, 0.1912, 0.1946, 1.0, 0.117, 0.1248, 0.1413, 1.0, 0.09084, 0.0999, 0.1195, 1.0, 0.2122, 0.2122, 0.2122, 1.0, 0.2159, 0.2159, 0.2159, 1.0, 0.2016, 0.2016, 0.2016, 1.0, 0.2016, 0.2016, 0.2016, 1.0, 0.2159, 0.2159, 0.2159, 1.0, 0.2159, 0.2159, 0.2159, 1.0, 0.2016, 0.2016, 0.2016, 1.0, 0.1746, 0.1746, 0.1812, 1.0, 0.09084, 0.0999, 0.1195, 1.0, 0.09084, 0.0999, 0.1195, 1.0, 0.09084, 0.0999, 0.1195, 1.0, 0.0, 0.0, 0.0, 1.0, 0.0185, 0.0185, 0.0185, 1.0, 0.2122, 0.2122, 0.2122, 1.0, 0.2016, 0.2016, 0.2016, 1.0, 0.2016, 0.2016, 0.2016, 1.0, 0.1301, 0.1384, 0.15, 1.0, 0.2159, 0.2159, 0.2159, 1.0, 0.1746, 0.1746, 0.1812, 1.0, 0.09306, 0.1022, 0.1195, 1.0, 0.09084, 0.0999, 0.1195, 1.0, 0.09084, 0.0999, 0.1195, 1.0, 0.0, 0.0, 0.0, 1.0, 0.007499, 0.007499, 0.007499, 1.0, 0.1878, 0.1878, 0.1878, 1.0, 0.0185, 0.0185, 0.0185, 1.0, 0.2016, 0.2016, 0.2016, 1.0, 0.09084, 0.0999, 0.1195, 1.0, 0.09531, 0.1046, 0.1248, 1.0, 0.1301, 0.1384, 0.15, 1.0, 0.09306, 0.1022, 0.1195, 1.0, 0.09306, 0.1022, 0.1221, 1.0, 0.2159, 0.2159, 0.2159, 1.0, 0.09084, 0.0999, 0.1195, 1.0, 0.007499, 0.007499, 0.007499, 1.0, 0.2016, 0.2016, 0.2016, 1.0, 0.09084, 0.0999, 0.1195, 1.0, 0.1878, 0.1878, 0.1878, 1.0, 0.09084, 0.0999, 0.1195, 1.0, 0.09531, 0.1022, 0.1221, 1.0, 0.2051, 0.2086, 0.2086, 1.0, 0.09531, 0.1046, 0.1248, 1.0, 0.2016, 0.2016, 0.2016, 1.0, 0.1329, 0.1356, 0.15, 1.0, 0.09084, 0.0999, 0.1195, 1.0, 0.09084, 0.0999, 0.1195, 1.0, 0.09531, 0.1022, 0.1221, 1.0, 0.2016, 0.2016, 0.2016, 1.0, 0.1022, 0.1119, 0.1274, 1.0, 0.2051, 0.2086, 0.2086, 1.0, 0.1329, 0.1356, 0.15, 1.0, 0.09084, 0.0999, 0.1195, 1.0, 0.09084, 0.0999, 0.1195, 1.0, 0.09084, 0.0999, 0.1195, 1.0, 0.2016, 0.2016, 0.2016, 1.0, 0.09084, 0.0999, 0.1195, 1.0, 0.2159, 0.2159, 0.2159, 1.0, 0.1022, 0.1119, 0.1274, 1.0, 0.09084, 0.0999, 0.1195, 1.0, 0.1144, 0.117, 0.1356, 1.0, 0.2159, 0.2159, 0.2159, 1.0, 0.09084, 0.0999, 0.1195, 1.0, 0.09084, 0.0999, 0.1195, 1.0, 0.09084, 0.0999, 0.1195, 1.0, 0.09084, 0.0999, 0.1195, 1.0, 0.2159, 0.2159, 0.2159, 1.0, 0.1144, 0.117, 0.1356, 1.0, 0.09306, 0.1022, 0.1221, 1.0, 0.1413, 0.147, 0.159, 1.0, 0.2159, 0.2159, 0.2159, 1.0, 0.09084, 0.0999, 0.1195, 1.0, 0.1651, 0.1651, 0.1746, 1.0, 0.2159, 0.2159, 0.2159, 1.0, 0.09084, 0.0999, 0.1195, 1.0, 0.6308, 0.6308, 0.6308, 1.0, 0.6308, 0.6308, 0.6308, 1.0, 1.0, 1.0, 1.0, 1.0, 1.0, 1.0, 1.0, 1.0, 0.2159, 0.2159, 0.2159, 1.0, 0.1119, 0.1195, 0.1356, 1.0, 0.6308, 0.6308, 0.6308, 1.0, 0.6308, 0.6308, 0.6308, 1.0, 0.2159, 0.2159, 0.2159, 1.0, 0.09084, 0.0999, 0.1195, 1.0, 0.09306, 0.1022, 0.1221, 1.0, 0.6308, 0.6308, 0.6308, 1.0, 0.2159, 0.2159, 0.2159, 1.0, 0.1912, 0.1912, 0.1946, 1.0, 0.5841, 0.5841, 0.5841, 1.0, 0.6308, 0.6308, 0.6308, 1.0, 0.1119, 0.1195, 0.1356, 1.0, 0.2159, 0.2159, 0.2159, 1.0, 0.6308, 0.6308, 0.6308, 1.0, 0.6308, 0.6308, 0.6308, 1.0, 0.09084, 0.0999, 0.1195, 1.0, 0.2159, 0.2159, 0.2159, 1.0, 0.6308, 0.6308, 0.6308, 1.0, 0.09306, 0.1022, 0.1221, 1.0, 0.1912, 0.1912, 0.1946, 1.0, 0.09084, 0.0999, 0.1195, 1.0, 0.1095, 0.1195, 0.1384, 1.0, 0.5841, 0.5841, 0.5841, 1.0, 0.2159, 0.2159, 0.2159, 1.0, 0.2122, 0.2122, 0.2122, 1.0, 0.6308, 0.6308, 0.6308, 1.0, 0.6308, 0.6308, 0.6308, 1.0, 0.2159, 0.2159, 0.2159, 1.0, 0.2159, 0.2159, 0.2159, 1.0, 0.6308, 0.6308, 0.6308, 1.0, 0.6308, 0.6308, 0.6308, 1.0, 0.09084, 0.0999, 0.1195, 1.0, 0.09084, 0.0999, 0.1195, 1.0, 0.1022, 0.1119, 0.1301, 1.0, 0.1095, 0.1195, 0.1384, 1.0, 0.2122, 0.2122, 0.2122, 1.0, 0.0185, 0.0185, 0.0185, 1.0, 0.6308, 0.6308, 0.6308, 1.0, 0.6308, 0.6308, 0.6308, 1.0, 0.2159, 0.2159, 0.2159, 1.0, 0.1301, 0.1384, 0.15, 1.0, 0.1195, 0.1274, 0.147, 1.0, 0.6308, 0.6308, 0.6308, 1.0, 0.09084, 0.0999, 0.1195, 1.0, 0.09084, 0.0999, 0.1195, 1.0, 0.09084, 0.0999, 0.1195, 1.0, 0.1022, 0.1119, 0.1301, 1.0, 0.0185, 0.0185, 0.0185, 1.0, 0.1878, 0.1878, 0.1878, 1.0, 0.6308, 0.6308, 0.6308, 1.0, 0.6308, 0.6308, 0.6308, 1.0, 0.1301, 0.1384, 0.15, 1.0, 0.09531, 0.1046, 0.1248, 1.0, 0.6172, 0.6172, 0.6172, 1.0, 0.1195, 0.1274, 0.147, 1.0, 0.09084, 0.0999, 0.1195, 1.0, 0.2159, 0.2159, 0.2159, 1.0, 0.6308, 0.6308, 0.6308, 1.0, 0.09084, 0.0999, 0.1195, 1.0, 0.1878, 0.1878, 0.1878, 1.0, 0.09084, 0.0999, 0.1195, 1.0, 0.6105, 0.6105, 0.6105, 1.0, 0.6308, 0.6308, 0.6308, 1.0, 0.09531, 0.1046, 0.1248, 1.0, 0.2051, 0.2086, 0.2086, 1.0, 0.6308, 0.6308, 0.6308, 1.0, 0.6172, 0.6172, 0.6172, 1.0, 0.09084, 0.0999, 0.1195, 1.0, 0.09084, 0.0999, 0.1195, 1.0, 0.1144, 0.1248, 0.1413, 1.0, 0.6105, 0.6105, 0.6105, 1.0, 0.2051, 0.2086, 0.2086, 1.0, 0.1022, 0.1119, 0.1274, 1.0, 0.2582, 0.2623, 0.2789, 1.0, 0.6308, 0.6308, 0.6308, 1.0, 0.09084, 0.0999, 0.1195, 1.0, 0.09084, 0.0999, 0.1195, 1.0, 0.2016, 0.2051, 0.2232, 1.0, 0.1144, 0.1248, 0.1413, 1.0, 0.1022, 0.1119, 0.1274, 1.0, 0.2159, 0.2159, 0.2159, 1.0, 0.6308, 0.6308, 0.6308, 1.0, 0.2582, 0.2623, 0.2789, 1.0, 0.09084, 0.0999, 0.1195, 1.0, 0.2159, 0.2159, 0.2159, 1.0, 0.5972, 0.5972, 0.5972, 1.0, 0.2016, 0.2051, 0.2232, 1.0, 0.2159, 0.2159, 0.2159, 1.0, 0.09084, 0.0999, 0.1195, 1.0, 0.5906, 0.5906, 0.5906, 1.0, 0.6308, 0.6308, 0.6308, 1.0, 0.2159, 0.2159, 0.2159, 1.0, 0.1413, 0.147, 0.159, 1.0, 0.6308, 0.6308, 0.6308, 1.0, 0.5972, 0.5972, 0.5972, 1.0, 0.09084, 0.0999, 0.1195, 1.0, 0.2159, 0.2159, 0.2159, 1.0, 0.6308, 0.6308, 0.6308, 1.0, 0.5906, 0.5906, 0.5906, 1.0, 0.1413, 0.147, 0.159, 1.0, 0.1559, 0.1559, 0.1559, 1.0, 0.09531, 0.1046, 0.1248, 1.0, 0.6308, 0.6308, 0.6308, 1.0, 0.2159, 0.2159, 0.2159, 1.0, 0.09084, 0.0999, 0.1195, 1.0, 0.09084, 0.0999, 0.1195, 1.0, 0.6308, 0.6308, 0.6308, 1.0, 0.1559, 0.1559, 0.1559, 1.0, 0.09084, 0.0999, 0.1195, 1.0, 0.09084, 0.0999, 0.1195, 1.0, 0.09531, 0.1046, 0.1248, 1.0, 0.09084, 0.0999, 0.1195, 1.0, 0.2159, 0.2159, 0.2159, 1.0, 0.6308, 0.6308, 0.6308, 1.0, 0.09084, 0.0999, 0.1195, 1.0, 0.09084, 0.0999, 0.1195, 1.0, 0.2159, 0.2159, 0.2159, 1.0, 0.6308, 0.6308, 0.6308, 1.0, 0.09084, 0.0999, 0.1195, 1.0, 0.2159, 0.2159, 0.2159, 1.0, 0.2159, 0.2159, 0.2159, 1.0, 0.6308, 0.6308, 0.6308, 1.0, 0.6308, 0.6308, 0.6308, 1.0, 1.0, 1.0, 1.0, 1.0, 1.0, 1.0, 1.0, 1.0, 0.521, 0.521, 0.521, 1.0, 0.521, 0.521, 0.521, 1.0, 0.1095, 0.1195, 0.1384, 1.0, 0.1022, 0.1119, 0.1301, 1.0, 0.9647, 0.9647, 0.9647, 1.0, 0.9823, 0.9823, 0.9823, 1.0, 0.6308, 0.6308, 0.6308, 1.0, 0.6308, 0.6308, 0.6308, 1.0, 1.0, 1.0, 1.0, 1.0, 1.0, 1.0, 1.0, 1.0, 0.6308, 0.6308, 0.6308, 1.0, 0.1195, 0.1274, 0.147, 1.0, 0.6795, 0.6867, 0.6939, 1.0, 1.0, 1.0, 1.0, 1.0, 0.1022, 0.1119, 0.1301, 1.0, 0.09084, 0.0999, 0.1195, 1.0, 0.6867, 0.6939, 0.6939, 1.0, 0.9647, 0.9647, 0.9647, 1.0, 0.6308, 0.6308, 0.6308, 1.0, 0.6308, 0.6308, 0.6308, 1.0, 1.0, 1.0, 1.0, 1.0, 1.0, 1.0, 1.0, 1.0, 0.1195, 0.1274, 0.147, 1.0, 0.6172, 0.6172, 0.6172, 1.0, 1.0, 1.0, 1.0, 1.0, 0.6795, 0.6867, 0.6939, 1.0, 0.09084, 0.0999, 0.1195, 1.0, 0.6308, 0.6308, 0.6308, 1.0, 1.0, 1.0, 1.0, 1.0, 0.6867, 0.6939, 0.6939, 1.0, 0.6308, 0.6308, 0.6308, 1.0, 0.6105, 0.6105, 0.6105, 1.0, 1.0, 1.0, 1.0, 1.0, 1.0, 1.0, 1.0, 1.0, 0.6172, 0.6172, 0.6172, 1.0, 0.6308, 0.6308, 0.6308, 1.0, 1.0, 1.0, 1.0, 1.0, 1.0, 1.0, 1.0, 1.0, 0.6105, 0.6105, 0.6105, 1.0, 0.1144, 0.1248, 0.1413, 1.0, 0.09084, 0.0999, 0.1195, 1.0, 1.0, 1.0, 1.0, 1.0, 0.6308, 0.6308, 0.6308, 1.0, 0.2582, 0.2623, 0.2789, 1.0, 1.0, 1.0, 1.0, 1.0, 1.0, 1.0, 1.0, 1.0, 0.1144, 0.1248, 0.1413, 1.0, 0.2016, 0.2051, 0.2232, 1.0, 1.0, 1.0, 1.0, 1.0, 0.09084, 0.0999, 0.1195, 1.0, 0.2582, 0.2623, 0.2789, 1.0, 0.6308, 0.6308, 0.6308, 1.0, 1.0, 1.0, 1.0, 1.0, 1.0, 1.0, 1.0, 1.0, 0.2016, 0.2051, 0.2232, 1.0, 0.5972, 0.5972, 0.5972, 1.0, 1.0, 1.0, 1.0, 1.0, 1.0, 1.0, 1.0, 1.0, 0.6308, 0.6308, 0.6308, 1.0, 0.5906, 0.5906, 0.5906, 1.0, 0.305, 0.3095, 0.3325, 1.0, 1.0, 1.0, 1.0, 1.0, 0.5972, 0.5972, 0.5972, 1.0, 0.6308, 0.6308, 0.6308, 1.0, 1.0, 1.0, 1.0, 1.0, 1.0, 1.0, 1.0, 1.0, 0.5906, 0.5906, 0.5906, 1.0, 0.6308, 0.6308, 0.6308, 1.0, 1.0, 1.0, 1.0, 1.0, 0.305, 0.3095, 0.3325, 1.0, 0.6308, 0.6308, 0.6308, 1.0, 0.09531, 0.1046, 0.1248, 1.0, 0.09084, 0.0999, 0.1195, 1.0, 1.0, 1.0, 1.0, 1.0, 0.6308, 0.6308, 0.6308, 1.0, 0.09084, 0.0999, 0.1195, 1.0, 0.09084, 0.0999, 0.1195, 1.0, 1.0, 1.0, 1.0, 1.0, 0.09531, 0.1046, 0.1248, 1.0, 0.09084, 0.0999, 0.1195, 1.0, 0.09531, 0.1046, 0.1221, 1.0, 0.09084, 0.0999, 0.1195, 1.0, 0.09084, 0.0999, 0.1195, 1.0, 0.6308, 0.6308, 0.6308, 1.0, 1.0, 1.0, 1.0, 1.0, 0.09084, 0.0999, 0.1195, 1.0, 0.09084, 0.0999, 0.1195, 1.0, 0.6308, 0.6308, 0.6308, 1.0, 1.0, 1.0, 1.0, 1.0, 0.09531, 0.1046, 0.1221, 1.0, 0.6308, 0.6308, 0.6308, 1.0, 0.6308, 0.6308, 0.6308, 1.0, 1.0, 1.0, 1.0, 1.0, 1.0, 1.0, 1.0, 1.0, 0.6308, 0.6308, 0.6308, 1.0, 0.6308, 0.6308, 0.6308, 1.0, 1.0, 1.0, 1.0, 1.0, 1.0, 1.0, 1.0, 1.0, 0.6308, 0.6308, 0.6308, 1.0, 0.6308, 0.6308, 0.6308, 1.0, 1.0, 1.0, 1.0, 1.0, 1.0, 1.0, 1.0, 1.0, 0.6308, 0.6308, 0.6308, 1.0, 0.09306, 0.1022, 0.1221, 1.0, 0.6795, 0.6939, 0.7011, 1.0, 1.0, 1.0, 1.0, 1.0, 0.6308, 0.6308, 0.6308, 1.0, 0.5841, 0.5841, 0.5841, 1.0, 1.0, 1.0, 1.0, 1.0, 1.0, 1.0, 1.0, 1.0, 0.6308, 0.6308, 0.6308, 1.0, 0.6308, 0.6308, 0.6308, 1.0, 1.0, 1.0, 1.0, 1.0, 1.0, 1.0, 1.0, 1.0, 0.09306, 0.1022, 0.1221, 1.0, 0.6308, 0.6308, 0.6308, 1.0, 1.0, 1.0, 1.0, 1.0, 0.6795, 0.6939, 0.7011, 1.0, 0.5841, 0.5841, 0.5841, 1.0, 0.1095, 0.1195, 0.1384, 1.0, 0.9823, 0.9823, 0.9823, 1.0, 1.0, 1.0, 1.0, 1.0, 0.6308, 0.6308, 0.6308, 1.0, 0.6308, 0.6308, 0.6308, 1.0, 1.0, 1.0, 1.0, 1.0, 1.0, 1.0, 1.0, 1.0, 0.521, 0.521, 0.521, 1.0, 0.521, 0.521, 0.521, 1.0, 0.2232, 0.2232, 0.2232, 1.0, 0.2232, 0.2232, 0.2232, 1.0, 1.0, 1.0, 1.0, 1.0, 0.09084, 0.0999, 0.1195, 1.0, 0.09084, 0.0999, 0.1195, 1.0, 0.5149, 0.5149, 0.5149, 1.0, 1.0, 1.0, 1.0, 1.0, 1.0, 1.0, 1.0, 1.0, 0.521, 0.521, 0.521, 1.0, 0.521, 0.521, 0.521, 1.0, 0.09084, 0.0999, 0.1195, 1.0, 1.0, 1.0, 1.0, 1.0, 0.521, 0.521, 0.521, 1.0, 0.09084, 0.0999, 0.1195, 1.0, 1.0, 1.0, 1.0, 1.0, 1.0, 1.0, 1.0, 1.0, 0.521, 0.521, 0.521, 1.0, 0.521, 0.521, 0.521, 1.0, 1.0, 1.0, 1.0, 1.0, 1.0, 1.0, 1.0, 1.0, 0.521, 0.521, 0.521, 1.0, 0.521, 0.521, 0.521, 1.0, 1.0, 1.0, 1.0, 1.0, 0.305, 0.3095, 0.3325, 1.0, 0.09084, 0.0999, 0.1195, 1.0, 0.521, 0.521, 0.521, 1.0, 1.0, 1.0, 1.0, 1.0, 1.0, 1.0, 1.0, 1.0, 0.521, 0.521, 0.521, 1.0, 0.521, 0.521, 0.521, 1.0, 0.305, 0.3095, 0.3325, 1.0, 1.0, 1.0, 1.0, 1.0, 0.521, 0.521, 0.521, 1.0, 0.09084, 0.0999, 0.1195, 1.0, 1.0, 1.0, 1.0, 1.0, 0.09084, 0.0999, 0.1195, 1.0, 0.107, 0.117, 0.1356, 1.0, 0.521, 0.521, 0.521, 1.0, 1.0, 1.0, 1.0, 1.0, 0.09084, 0.0999, 0.1195, 1.0, 0.09531, 0.1046, 0.1248, 1.0, 0.521, 0.521, 0.521, 1.0, 0.09084, 0.0999, 0.1195, 1.0, 0.09531, 0.1046, 0.1221, 1.0, 0.521, 0.521, 0.521, 1.0, 0.107, 0.117, 0.1356, 1.0, 0.09084, 0.0999, 0.1195, 1.0, 1.0, 1.0, 1.0, 1.0, 0.521, 0.521, 0.521, 1.0, 0.09531, 0.1046, 0.1248, 1.0, 0.09531, 0.1046, 0.1221, 1.0, 1.0, 1.0, 1.0, 1.0, 0.521, 0.521, 0.521, 1.0, 0.521, 0.521, 0.521, 1.0, 1.0, 1.0, 1.0, 1.0, 1.0, 1.0, 1.0, 1.0, 0.521, 0.521, 0.521, 1.0, 0.521, 0.521, 0.521, 1.0, 1.0, 1.0, 1.0, 1.0, 1.0, 1.0, 1.0, 1.0, 0.521, 0.521, 0.521, 1.0, 0.521, 0.521, 0.521, 1.0, 1.0, 1.0, 1.0, 1.0, 1.0, 1.0, 1.0, 1.0, 0.521, 0.521, 0.521, 1.0, 0.521, 0.521, 0.521, 1.0, 1.0, 1.0, 1.0, 1.0, 0.6795, 0.6939, 0.7011, 1.0, 0.521, 0.521, 0.521, 1.0, 0.521, 0.521, 0.521, 1.0, 1.0, 1.0, 1.0, 1.0, 1.0, 1.0, 1.0, 1.0, 0.521, 0.521, 0.521, 1.0, 0.521, 0.521, 0.521, 1.0, 1.0, 1.0, 1.0, 1.0, 1.0, 1.0, 1.0, 1.0, 0.521, 0.521, 0.521, 1.0, 0.521, 0.521, 0.521, 1.0, 0.6795, 0.6939, 0.7011, 1.0, 1.0, 1.0, 1.0, 1.0, 0.521, 0.521, 0.521, 1.0, 0.521, 0.521, 0.521, 1.0, 1.0, 1.0, 1.0, 1.0, 0.9823, 0.9823, 0.9823, 1.0, 0.521, 0.521, 0.521, 1.0, 0.521, 0.521, 0.521, 1.0, 1.0, 1.0, 1.0, 1.0, 1.0, 1.0, 1.0, 1.0, 0.521, 0.521, 0.521, 1.0, 0.521, 0.521, 0.521, 1.0, 1.0, 1.0, 1.0, 1.0, 1.0, 1.0, 1.0, 1.0, 0.521, 0.521, 0.521, 1.0, 0.521, 0.521, 0.521, 1.0, 0.9823, 0.9823, 0.9823, 1.0, 0.9647, 0.9647, 0.9647, 1.0, 0.521, 0.521, 0.521, 1.0, 0.521, 0.521, 0.521, 1.0, 1.0, 1.0, 1.0, 1.0, 1.0, 1.0, 1.0, 1.0, 0.521, 0.521, 0.521, 1.0, 0.521, 0.521, 0.521, 1.0, 1.0, 1.0, 1.0, 1.0, 0.6795, 0.6867, 0.6939, 1.0, 0.521, 0.521, 0.521, 1.0, 0.521, 0.521, 0.521, 1.0, 0.9647, 0.9647, 0.9647, 1.0, 0.6867, 0.6939, 0.6939, 1.0, 0.521, 0.521, 0.521, 1.0, 0.521, 0.521, 0.521, 1.0, 1.0, 1.0, 1.0, 1.0, 1.0, 1.0, 1.0, 1.0, 0.521, 0.521, 0.521, 1.0, 0.521, 0.521, 0.521, 1.0, 0.6795, 0.6867, 0.6939, 1.0, 1.0, 1.0, 1.0, 1.0, 0.521, 0.521, 0.521, 1.0, 0.521, 0.521, 0.521, 1.0, 0.6867, 0.6939, 0.6939, 1.0, 1.0, 1.0, 1.0, 1.0, 0.521, 0.521, 0.521, 1.0, 0.521, 0.521, 0.521, 1.0, 1.0, 1.0, 1.0, 1.0, 1.0, 1.0, 1.0, 1.0, 0.5149, 0.5149, 0.5149, 1.0, 0.521, 0.521, 0.521, 1.0, 0.2232, 0.2232, 0.2232, 1.0, 0.2232, 0.2232, 0.2232, 1.0, 0.003677, 0.004025, 0.004391, 1.0, 0.04231, 0.04667, 0.05613, 1.0, 0.5149, 0.5149, 0.5149, 1.0, 0.09084, 0.0999, 0.1195, 1.0, 0.09084, 0.0999, 0.1195, 1.0, 0.2232, 0.2232, 0.2232, 1.0, 0.521, 0.521, 0.521, 1.0, 0.521, 0.521, 0.521, 1.0, 0.2232, 0.2232, 0.2232, 1.0, 0.2232, 0.2232, 0.2232, 1.0, 0.09084, 0.0999, 0.1195, 1.0, 0.521, 0.521, 0.521, 1.0, 0.2232, 0.2232, 0.2232, 1.0, 0.09084, 0.0999, 0.1195, 1.0, 0.521, 0.521, 0.521, 1.0, 0.521, 0.521, 0.521, 1.0, 0.2232, 0.2232, 0.2232, 1.0, 0.2232, 0.2232, 0.2232, 1.0, 0.521, 0.521, 0.521, 1.0, 0.521, 0.521, 0.521, 1.0, 0.2232, 0.2232, 0.2232, 1.0, 0.2232, 0.2232, 0.2232, 1.0, 0.521, 0.521, 0.521, 1.0, 0.09084, 0.0999, 0.1195, 1.0, 0.09084, 0.0999, 0.1195, 1.0, 0.2232, 0.2232, 0.2232, 1.0, 0.521, 0.521, 0.521, 1.0, 0.521, 0.521, 0.521, 1.0, 0.2232, 0.2232, 0.2232, 1.0, 0.2232, 0.2232, 0.2232, 1.0, 0.09084, 0.0999, 0.1195, 1.0, 0.521, 0.521, 0.521, 1.0, 0.2232, 0.2232, 0.2232, 1.0, 0.09084, 0.0999, 0.1195, 1.0, 0.521, 0.521, 0.521, 1.0, 0.107, 0.117, 0.1356, 1.0, 0.1248, 0.1301, 0.147, 1.0, 0.2232, 0.2232, 0.2232, 1.0, 0.521, 0.521, 0.521, 1.0, 0.09531, 0.1046, 0.1248, 1.0, 0.09531, 0.1046, 0.1248, 1.0, 0.2232, 0.2232, 0.2232, 1.0, 0.107, 0.117, 0.1356, 1.0, 0.521, 0.521, 0.521, 1.0, 0.2232, 0.2232, 0.2232, 1.0, 0.1248, 0.1301, 0.147, 1.0, 0.09531, 0.1046, 0.1248, 1.0, 0.521, 0.521, 0.521, 1.0, 0.2232, 0.2232, 0.2232, 1.0, 0.09531, 0.1046, 0.1248, 1.0, 0.521, 0.521, 0.521, 1.0, 0.521, 0.521, 0.521, 1.0, 0.2232, 0.2232, 0.2232, 1.0, 0.2232, 0.2232, 0.2232, 1.0, 0.521, 0.521, 0.521, 1.0, 0.521, 0.521, 0.521, 1.0, 0.2232, 0.2232, 0.2232, 1.0, 0.2232, 0.2232, 0.2232, 1.0, 0.521, 0.521, 0.521, 1.0, 0.521, 0.521, 0.521, 1.0, 0.2232, 0.2232, 0.2232, 1.0, 0.2232, 0.2232, 0.2232, 1.0, 0.521, 0.521, 0.521, 1.0, 0.521, 0.521, 0.521, 1.0, 0.2232, 0.2232, 0.2232, 1.0, 0.2232, 0.2232, 0.2232, 1.0, 0.521, 0.521, 0.521, 1.0, 0.521, 0.521, 0.521, 1.0, 0.2232, 0.2232, 0.2232, 1.0, 0.2232, 0.2232, 0.2232, 1.0, 0.521, 0.521, 0.521, 1.0, 0.521, 0.521, 0.521, 1.0, 0.2232, 0.2232, 0.2232, 1.0, 0.2232, 0.2232, 0.2232, 1.0, 0.521, 0.521, 0.521, 1.0, 0.521, 0.521, 0.521, 1.0, 0.2232, 0.2232, 0.2232, 1.0, 0.2232, 0.2232, 0.2232, 1.0, 0.521, 0.521, 0.521, 1.0, 0.521, 0.521, 0.521, 1.0, 0.2232, 0.2232, 0.2232, 1.0, 0.2232, 0.2232, 0.2232, 1.0, 0.521, 0.521, 0.521, 1.0, 0.521, 0.521, 0.521, 1.0, 0.2232, 0.2232, 0.2232, 1.0, 0.2232, 0.2232, 0.2232, 1.0, 0.521, 0.521, 0.521, 1.0, 0.521, 0.521, 0.521, 1.0, 0.2232, 0.2232, 0.2232, 1.0, 0.2232, 0.2232, 0.2232, 1.0, 0.521, 0.521, 0.521, 1.0, 0.521, 0.521, 0.521, 1.0, 0.2232, 0.2232, 0.2232, 1.0, 0.2232, 0.2232, 0.2232, 1.0, 0.521, 0.521, 0.521, 1.0, 0.521, 0.521, 0.521, 1.0, 0.2232, 0.2232, 0.2232, 1.0, 0.2232, 0.2232, 0.2232, 1.0, 0.521, 0.521, 0.521, 1.0, 0.521, 0.521, 0.521, 1.0, 0.2232, 0.2232, 0.2232, 1.0, 0.2232, 0.2232, 0.2232, 1.0, 0.521, 0.521, 0.521, 1.0, 0.521, 0.521, 0.521, 1.0, 0.2232, 0.2232, 0.2232, 1.0, 0.2232, 0.2232, 0.2232, 1.0, 0.521, 0.521, 0.521, 1.0, 0.521, 0.521, 0.521, 1.0, 0.2232, 0.2232, 0.2232, 1.0, 0.2232, 0.2232, 0.2232, 1.0, 0.521, 0.521, 0.521, 1.0, 0.521, 0.521, 0.521, 1.0, 0.2232, 0.2232, 0.2232, 1.0, 0.2232, 0.2232, 0.2232, 1.0, 0.521, 0.521, 0.521, 1.0, 0.521, 0.521, 0.521, 1.0, 0.2232, 0.2232, 0.2232, 1.0, 0.2232, 0.2232, 0.2232, 1.0, 0.521, 0.521, 0.521, 1.0, 0.521, 0.521, 0.521, 1.0, 0.2232, 0.2232, 0.2232, 1.0, 0.2232, 0.2232, 0.2232, 1.0, 0.521, 0.521, 0.521, 1.0, 0.5149, 0.5149, 0.5149, 1.0, 0.2232, 0.2232, 0.2232, 1.0, 0.2232, 0.2232, 0.2232, 1.0, 0.009134, 0.009721, 0.01096, 1.0, 0.0, 0.0, 0.0, 1.0, 0.0, 0.0, 0.0, 1.0, 0.0, 0.0, 0.0, 1.0, 0.08866, 0.09759, 0.117, 1.0, 0.09084, 0.0999, 0.1195, 1.0, 0.08866, 0.09759, 0.117, 1.0, 0.04374, 0.04817, 0.05613, 1.0, 0.0356, 0.04092, 0.04971, 1.0, 0.08438, 0.09306, 0.1119, 1.0, 0.09084, 0.0999, 0.1195, 1.0, 0.0356, 0.03955, 0.04519, 1.0, 0.09084, 0.0999, 0.1195, 1.0, 0.02843, 0.02956, 0.0356, 1.0, 0.001518, 0.001821, 0.001821, 1.0, 0.0, 0.0, 0.0, 1.0, 0.0, 0.0, 0.0, 1.0, 0.09084, 0.0999, 0.1195, 1.0, 0.09084, 0.0999, 0.1195, 1.0, 0.09084, 0.0999, 0.1195, 1.0, 0.09084, 0.0999, 0.1195, 1.0, 0.09084, 0.0999, 0.1195, 1.0, 0.09084, 0.0999, 0.1195, 1.0, 0.09084, 0.0999, 0.1195, 1.0, 0.04231, 0.04667, 0.05613, 1.0, 0.003677, 0.004025, 0.004391, 1.0, 0.0, 0.0, 0.0, 1.0, 0.0, 0.0, 0.0, 1.0, 0.0, 0.0, 0.0, 1.0, 0.0, 0.0, 0.0, 1.0, 0.0, 0.0, 0.0, 1.0, 0.09084, 0.0999, 0.1195, 1.0, 0.2232, 0.2232, 0.2232, 1.0, 0.2232, 0.2232, 0.2232, 1.0, 0.09084, 0.0999, 0.1195, 1.0, 0.0356, 0.03955, 0.04519, 1.0, 0.2232, 0.2232, 0.2232, 1.0, 0.2232, 0.2232, 0.2232, 1.0, 0.0, 0.0, 0.0, 1.0, 0.003677, 0.004025, 0.004391, 1.0, 0.2232, 0.2232, 0.2232, 1.0, 0.2232, 0.2232, 0.2232, 1.0, 0.02843, 0.02956, 0.0356, 1.0, 0.09084, 0.0999, 0.1195, 1.0, 0.2232, 0.2232, 0.2232, 1.0, 0.2232, 0.2232, 0.2232, 1.0, 0.009134, 0.009721, 0.01096, 1.0, 0.09084, 0.0999, 0.1195, 1.0, 0.2232, 0.2232, 0.2232, 1.0, 0.2232, 0.2232, 0.2232, 1.0, 0.0, 0.0, 0.0, 1.0, 0.0, 0.0, 0.0, 1.0, 0.2232, 0.2232, 0.2232, 1.0, 0.2232, 0.2232, 0.2232, 1.0, 0.001518, 0.001821, 0.001821, 1.0, 0.02843, 0.02956, 0.0356, 1.0, 0.2232, 0.2232, 0.2232, 1.0, 0.2232, 0.2232, 0.2232, 1.0, 0.0, 0.0, 0.0, 1.0, 0.009134, 0.009721, 0.01096, 1.0, 0.2232, 0.2232, 0.2232, 1.0, 0.2232, 0.2232, 0.2232, 1.0, 0.0, 0.0, 0.0, 1.0, 0.0, 0.0, 0.0, 1.0, 0.2232, 0.2232, 0.2232, 1.0, 0.2232, 0.2232, 0.2232, 1.0, 0.0, 0.0, 0.0, 1.0, 0.001518, 0.001821, 0.001821, 1.0, 0.2232, 0.2232, 0.2232, 1.0, 0.2232, 0.2232, 0.2232, 1.0, 0.0, 0.0, 0.0, 1.0, 0.0, 0.0, 0.0, 1.0, 0.2232, 0.2232, 0.2232, 1.0, 0.2232, 0.2232, 0.2232, 1.0, 0.0, 0.0, 0.0, 1.0, 0.0, 0.0, 0.0, 1.0, 0.2232, 0.2232, 0.2232, 1.0, 0.2232, 0.2232, 0.2232, 1.0, 0.0, 0.0, 0.0, 1.0, 0.0, 0.0, 0.0, 1.0, 0.2232, 0.2232, 0.2232, 1.0, 0.2232, 0.2232, 0.2232, 1.0, 0.0, 0.0, 0.0, 1.0, 0.0, 0.0, 0.0, 1.0, 0.2232, 0.2232, 0.2232, 1.0, 0.2232, 0.2232, 0.2232, 1.0, 0.0, 0.0, 0.0, 1.0, 0.0, 0.0, 0.0, 1.0, 0.2232, 0.2232, 0.2232, 1.0, 0.2232, 0.2232, 0.2232, 1.0, 0.09084, 0.0999, 0.1195, 1.0, 0.0, 0.0, 0.0, 1.0, 0.2232, 0.2232, 0.2232, 1.0, 0.2232, 0.2232, 0.2232, 1.0, 0.08866, 0.09759, 0.117, 1.0, 0.0, 0.0, 0.0, 1.0, 0.2232, 0.2232, 0.2232, 1.0, 0.2232, 0.2232, 0.2232, 1.0, 0.09084, 0.0999, 0.1195, 1.0, 0.0, 0.0, 0.0, 1.0, 0.2232, 0.2232, 0.2232, 1.0, 0.2232, 0.2232, 0.2232, 1.0, 0.09084, 0.0999, 0.1195, 1.0, 0.09084, 0.0999, 0.1195, 1.0, 0.2232, 0.2232, 0.2232, 1.0, 0.2232, 0.2232, 0.2232, 1.0, 0.09084, 0.0999, 0.1195, 1.0, 0.08866, 0.09759, 0.117, 1.0, 0.2232, 0.2232, 0.2232, 1.0, 0.09084, 0.0999, 0.1195, 1.0, 0.09084, 0.0999, 0.1195, 1.0, 0.09084, 0.0999, 0.1195, 1.0, 0.2232, 0.2232, 0.2232, 1.0, 0.2232, 0.2232, 0.2232, 1.0, 0.08866, 0.09759, 0.117, 1.0, 0.09084, 0.0999, 0.1195, 1.0, 0.09084, 0.0999, 0.1195, 1.0, 0.2232, 0.2232, 0.2232, 1.0, 0.09084, 0.0999, 0.1195, 1.0, 0.09084, 0.0999, 0.1195, 1.0, 0.2232, 0.2232, 0.2232, 1.0, 0.2232, 0.2232, 0.2232, 1.0, 0.04374, 0.04817, 0.05613, 1.0, 0.08866, 0.09759, 0.117, 1.0, 0.2232, 0.2232, 0.2232, 1.0, 0.2232, 0.2232, 0.2232, 1.0, 0.09084, 0.0999, 0.1195, 1.0, 0.09084, 0.0999, 0.1195, 1.0, 0.2232, 0.2232, 0.2232, 1.0, 0.09084, 0.0999, 0.1195, 1.0, 0.0356, 0.04092, 0.04971, 1.0, 0.04374, 0.04817, 0.05613, 1.0, 0.2232, 0.2232, 0.2232, 1.0, 0.2232, 0.2232, 0.2232, 1.0, 0.09084, 0.0999, 0.1195, 1.0, 0.09084, 0.0999, 0.1195, 1.0, 0.09084, 0.0999, 0.1195, 1.0, 0.2232, 0.2232, 0.2232, 1.0, 0.08438, 0.09306, 0.1119, 1.0, 0.0356, 0.04092, 0.04971, 1.0, 0.2232, 0.2232, 0.2232, 1.0, 0.1248, 0.1301, 0.147, 1.0, 0.09084, 0.0999, 0.1195, 1.0, 0.09084, 0.0999, 0.1195, 1.0, 0.2232, 0.2232, 0.2232, 1.0, 0.09531, 0.1046, 0.1248, 1.0, 0.09084, 0.0999, 0.1195, 1.0, 0.08438, 0.09306, 0.1119, 1.0, 0.1248, 0.1301, 0.147, 1.0, 0.2232, 0.2232, 0.2232, 1.0, 0.04231, 0.04667, 0.05613, 1.0, 0.09084, 0.0999, 0.1195, 1.0, 0.09531, 0.1046, 0.1248, 1.0, 0.2232, 0.2232, 0.2232, 1.0, 0.0356, 0.03955, 0.04519, 1.0, 0.09084, 0.0999, 0.1195, 1.0])
me_x.update()
me_cube_031 = bpy.data.meshes.new('Cube.031')
me_cube_031.from_pydata([(-0.1617, -0.1285, -0.008139), (-0.1617, -0.1285, 0.008139), (-0.1617, 0.1285, -0.008139), (-0.1617, 0.1285, 0.008139), (0.1617, -0.1285, -0.008139), (0.1617, -0.1285, 0.008139), (0.1617, 0.1285, -0.008139), (0.1617, 0.1285, 0.008139), (-0.4486, 0.3857, -0.03061), (-0.4443, 0.3834, -0.03877), (-0.4486, 0.5003, -0.06314), (-0.4443, 0.498, -0.07129), (-0.575, 0.3681, -0.09273), (-0.5707, 0.3657, -0.1009), (-0.575, 0.4826, -0.1253), (-0.5707, 0.4803, -0.1334), (0.3238, 0.9728, -0.05779), (0.3262, 0.9647, -0.07173), (0.3238, 1.195, -0.1858), (0.3262, 1.187, -0.1997), (0.09032, 0.9551, -0.08842), (0.09276, 0.9471, -0.1024), (0.09032, 1.177, -0.2164), (0.09276, 1.169, -0.2304), (1.738, 0.1285, -0.1835), (1.733, 0.1256, -0.1937), (1.738, 0.5296, -0.2974), (1.733, 0.5267, -0.3076), (1.58, 0.1506, -0.1057), (1.574, 0.1477, -0.1159), (1.58, 0.5517, -0.2195), (1.574, 0.5488, -0.2297), (-0.005237, -0.7703, -0.03061), (-0.005237, -0.7703, -0.04159), (-0.005237, -0.4843, -0.03062), (-0.005237, -0.4843, -0.04159), (-0.2745, -0.7703, -0.03061), (-0.2745, -0.7703, -0.04159), (-0.2745, -0.4843, -0.03062), (-0.2745, -0.4843, -0.04159), (0.7809, -1.364, -0.1766), (0.782, -1.368, -0.169), (0.7809, -1.309, -0.1485), (0.782, -1.313, -0.141), (0.7873, -1.364, -0.1773), (0.7884, -1.367, -0.1698), (0.7873, -1.308, -0.1493), (0.7884, -1.312, -0.1418), (0.7655, -0.7281, -0.03061), (0.7655, -0.7281, -0.04686), (0.7655, -0.5087, -0.03061), (0.7655, -0.5087, -0.04686), (0.6077, -0.7281, -0.03061), (0.6077, -0.7281, -0.04686), (0.6077, -0.5087, -0.03061), (0.6077, -0.5087, -0.04686), (1.28, -0.04698, -0.03061), (1.28, -0.04698, -0.05895), (1.28, 0.008507, -0.03061), (1.28, 0.008507, -0.05895), (1.181, -0.04698, -0.03061), (1.181, -0.04698, -0.05895), (1.181, 0.008507, -0.03061), (1.181, 0.008507, -0.05895), (0.9655, 0.3381, -0.03061), (0.9655, 0.3381, -0.04419), (0.9655, 0.3602, -0.03061), (0.9655, 0.3602, -0.04419), (0.9053, 0.3381, -0.03061), (0.9053, 0.3381, -0.04419), (0.9053, 0.3602, -0.03061), (0.9053, 0.3602, -0.04419), (0.5997, -0.1684, -0.03061), (0.5997, -0.1684, -0.03978), (0.5997, -0.1114, -0.03061), (0.5997, -0.1114, -0.03978), (0.5823, -0.1684, -0.03061), (0.5823, -0.1684, -0.03978), (0.5823, -0.1114, -0.03061), (0.5823, -0.1114, -0.03978), (0.4505, 0.2649, -0.03061), (0.4505, 0.2649, -0.04386), (0.4505, 0.2766, -0.03061), (0.4505, 0.2766, -0.04386), (0.4147, 0.2649, -0.03061), (0.4147, 0.2649, -0.04386), (0.4147, 0.2766, -0.03061), (0.4147, 0.2766, -0.04386), (0.107, -0.2185, -0.03061), (0.107, -0.2185, -0.0441), (0.107, -0.1537, -0.03061), (0.107, -0.1537, -0.0441), (0.09832, -0.2185, -0.03061), (0.09832, -0.2185, -0.0441), (0.09832, -0.1537, -0.03061), (0.09832, -0.1537, -0.0441), (0.2732, -0.737, -0.03061), (0.2732, -0.737, -0.0354), (0.2732, -0.7049, -0.03061), (0.2732, -0.7049, -0.0354), (0.2223, -0.737, -0.03061), (0.2223, -0.737, -0.0354), (0.2223, -0.7049, -0.03061), (0.2223, -0.7049, -0.0354), (0.8813, -1.17, -0.1328), (0.8786, -1.161, -0.1484), (0.8813, -1.153, -0.123), (0.8786, -1.144, -0.1386), (0.7799, -1.177, -0.1194), (0.7772, -1.168, -0.1351), (0.7799, -1.16, -0.1096), (0.7772, -1.151, -0.1253), (-0.2538, -1.112, -0.1692), (-0.2486, -1.105, -0.1829), (-0.2538, -1.062, -0.1461), (-0.2486, -1.056, -0.1599), (-0.2678, -1.11, -0.1736), (-0.2625, -1.103, -0.1873), (-0.2678, -1.06, -0.1505), (-0.2625, -1.054, -0.1642), (-0.6847, -0.4546, -0.1375), (-0.6804, -0.4533, -0.145), (-0.6847, -0.4246, -0.1322), (-0.6804, -0.4233, -0.1397), (-0.7033, -0.4528, -0.1479), (-0.699, -0.4515, -0.1553), (-0.7033, -0.4228, -0.1426), (-0.699, -0.4215, -0.1501), (0.04808, 0.8041, -0.03061), (0.04808, 0.8041, -0.05169), (0.04808, 0.842, -0.03061), (0.04808, 0.842, -0.05169), (0.01145, 0.8041, -0.03061), (0.01145, 0.8041, -0.05169), (0.01145, 0.842, -0.03061), (0.01145, 0.842, -0.05169), (0.5666, 0.6963, -0.03061), (0.5666, 0.6963, -0.05171), (0.5666, 0.7259, -0.03061), (0.5666, 0.7259, -0.05171), (0.5355, 0.6963, -0.03061), (0.5355, 0.6963, -0.05171), (0.5355, 0.7259, -0.03061), (0.5355, 0.7259, -0.05171), (-0.08086, 0.4146, -0.03061), (-0.08086, 0.4146, -0.03583), (-0.08086, 0.5075, -0.03061), (-0.08086, 0.5075, -0.03583), (-0.1101, 0.4146, -0.03061), (-0.1101, 0.4146, -0.03583), (-0.1101, 0.5075, -0.03061), (-0.1101, 0.5075, -0.03583), (0.7234, 1.122, -0.1758), (0.7242, 1.125, -0.1713), (0.7234, 1.085, -0.1545), (0.7242, 1.088, -0.15), (0.6729, 1.126, -0.1692), (0.6737, 1.128, -0.1647), (0.6729, 1.089, -0.1479), (0.6737, 1.092, -0.1434), (1.392, 0.6479, -0.1559), (1.387, 0.6445, -0.1649), (1.392, 0.7265, -0.186), (1.387, 0.7231, -0.195), (1.375, 0.6504, -0.1494), (1.371, 0.647, -0.1584), (1.375, 0.729, -0.1794), (1.371, 0.7256, -0.1884), (1.586, -0.38, -0.1382), (1.571, -0.3785, -0.1632), (1.586, -0.3146, -0.1344), (1.571, -0.3131, -0.1594), (1.579, -0.3802, -0.1341), (1.564, -0.3787, -0.1591), (1.579, -0.3148, -0.1303), (1.564, -0.3133, -0.1553), (-0.8231, -0.2543, -0.145), (-0.8305, -0.255, -0.1311), (-0.8231, -0.2306, -0.1438), (-0.8305, -0.2313, -0.1299), (-0.7847, -0.2554, -0.1248), (-0.7921, -0.2561, -0.1109), (-0.7847, -0.2317, -0.1236), (-0.7921, -0.2324, -0.1096), (-0.2476, -1.102, -0.1194), (-0.2546, -1.111, -0.09834), (-0.2476, -1.088, -0.1136), (-0.2546, -1.097, -0.0926), (-0.2292, -1.104, -0.1141), (-0.2362, -1.113, -0.09303), (-0.2292, -1.09, -0.1083), (-0.2362, -1.099, -0.0873), (1.075, -0.4237, -0.008138), (1.075, -0.4237, 0.004462), (1.075, -0.3578, -0.008138), (1.075, -0.3578, 0.004462), (1.119, -0.4237, -0.008138), (1.119, -0.4237, 0.004462), (1.119, -0.3578, -0.008138), (1.119, -0.3578, 0.004462), (0.7506, -0.1445, -0.008139), (0.7506, -0.1445, -0.003507), (0.7506, -0.1164, -0.008139), (0.7506, -0.1164, -0.003507), (0.7975, -0.1445, -0.008139), (0.7975, -0.1445, -0.003507), (0.7975, -0.1164, -0.008139), (0.7975, -0.1164, -0.003507), (0.4201, -0.4026, -0.008139), (0.4201, -0.4026, 0.02795), (0.4201, -0.3634, -0.008139), (0.4201, -0.3634, 0.02795), (0.4484, -0.4026, -0.008139), (0.4484, -0.4026, 0.02795), (0.4484, -0.3634, -0.008139), (0.4484, -0.3634, 0.02795), (0.5509, 0.672, -0.008139), (0.5509, 0.672, 0.001394), (0.5509, 0.697, -0.008139), (0.5509, 0.697, 0.001394), (0.5858, 0.672, -0.008139), (0.5858, 0.672, 0.001394), (0.5858, 0.697, -0.008139), (0.5858, 0.697, 0.001394), (0.366, 1.101, -0.1033), (0.3659, 1.103, -0.1002), (0.366, 1.128, -0.1172), (0.3659, 1.129, -0.1141), (0.3854, 1.102, -0.1025), (0.3852, 1.103, -0.09944), (0.3854, 1.128, -0.1164), (0.3852, 1.13, -0.1133), (1.401, 0.5335, -0.08118), (1.405, 0.5357, -0.07275), (1.401, 0.5625, -0.08858), (1.405, 0.5647, -0.08015), (1.45, 0.5279, -0.1033), (1.454, 0.53, -0.09483), (1.45, 0.5569, -0.1106), (1.454, 0.559, -0.1022), (1.363, -0.7862, -0.09142), (1.36, -0.7832, -0.1002), (1.363, -0.7925, -0.09352), (1.36, -0.7895, -0.1023), (1.39, -0.7829, -0.1012), (1.386, -0.7799, -0.11), (1.39, -0.7892, -0.1033), (1.386, -0.7862, -0.1122), (-0.1166, -0.2014, -0.03061), (-0.1166, -0.2014, -0.04754), (-0.1166, 0.09366, -0.03061), (-0.1166, 0.09366, -0.04754), (-0.3478, -0.2014, -0.03061), (-0.3478, -0.2014, -0.04754), (-0.3478, 0.09366, -0.03061), (-0.3478, 0.09366, -0.04754), (0.6356, -0.07975, -0.03061), (0.6356, -0.07975, -0.05319), (0.6356, 0.2528, -0.03061), (0.6356, 0.2528, -0.05319), (0.2281, -0.07975, -0.03061), (0.2281, -0.07975, -0.05319), (0.2281, 0.2528, -0.03061), (0.2281, 0.2528, -0.05319), (1.22, -0.4131, -0.03061), (1.22, -0.4131, -0.0525), (1.22, -0.09109, -0.03061), (1.22, -0.09109, -0.0525), (0.8627, -0.4131, -0.03061), (0.8627, -0.4131, -0.0525), (0.8627, -0.09109, -0.03061), (0.8627, -0.09109, -0.0525), (0.825, 0.9687, -0.06825), (0.8262, 0.9728, -0.06032), (0.825, 1.077, -0.1246), (0.8262, 1.082, -0.1167), (1.149, 0.9479, -0.1084), (1.15, 0.952, -0.1005), (1.149, 1.057, -0.1648), (1.15, 1.061, -0.1568), (0.6192, -0.9295, -0.008139), (0.6192, -0.9295, 0.008645), (0.6192, -0.4859, -0.008139), (0.6192, -0.4859, 0.008644), (0.7828, -0.9295, -0.008139), (0.7828, -0.9295, 0.008645), (0.7828, -0.4859, -0.008139), (0.7828, -0.4859, 0.008645)], [], [(0, 1, 3, 2), (2, 3, 7, 6), (6, 7, 5, 4), (4, 5, 1, 0), (2, 6, 4, 0), (7, 3, 1, 5), (8, 9, 11, 10), (10, 11, 15, 14), (14, 15, 13, 12), (12, 13, 9, 8), (10, 14, 12, 8), (15, 11, 9, 13), (16, 17, 19, 18), (18, 19, 23, 22), (22, 23, 21, 20), (20, 21, 17, 16), (18, 22, 20, 16), (23, 19, 17, 21), (24, 25, 27, 26), (26, 27, 31, 30), (30, 31, 29, 28), (28, 29, 25, 24), (26, 30, 28, 24), (31, 27, 25, 29), (32, 33, 35, 34), (34, 35, 39, 38), (38, 39, 37, 36), (36, 37, 33, 32), (34, 38, 36, 32), (39, 35, 33, 37), (40, 41, 43, 42), (42, 43, 47, 46), (46, 47, 45, 44), (44, 45, 41, 40), (42, 46, 44, 40), (47, 43, 41, 45), (48, 49, 51, 50), (50, 51, 55, 54), (54, 55, 53, 52), (52, 53, 49, 48), (50, 54, 52, 48), (55, 51, 49, 53), (56, 57, 59, 58), (58, 59, 63, 62), (62, 63, 61, 60), (60, 61, 57, 56), (58, 62, 60, 56), (63, 59, 57, 61), (64, 65, 67, 66), (66, 67, 71, 70), (70, 71, 69, 68), (68, 69, 65, 64), (66, 70, 68, 64), (71, 67, 65, 69), (72, 73, 75, 74), (74, 75, 79, 78), (78, 79, 77, 76), (76, 77, 73, 72), (74, 78, 76, 72), (79, 75, 73, 77), (80, 81, 83, 82), (82, 83, 87, 86), (86, 87, 85, 84), (84, 85, 81, 80), (82, 86, 84, 80), (87, 83, 81, 85), (88, 89, 91, 90), (90, 91, 95, 94), (94, 95, 93, 92), (92, 93, 89, 88), (90, 94, 92, 88), (95, 91, 89, 93), (96, 97, 99, 98), (98, 99, 103, 102), (102, 103, 101, 100), (100, 101, 97, 96), (98, 102, 100, 96), (103, 99, 97, 101), (104, 105, 107, 106), (106, 107, 111, 110), (110, 111, 109, 108), (108, 109, 105, 104), (106, 110, 108, 104), (111, 107, 105, 109), (112, 113, 115, 114), (114, 115, 119, 118), (118, 119, 117, 116), (116, 117, 113, 112), (114, 118, 116, 112), (119, 115, 113, 117), (120, 121, 123, 122), (122, 123, 127, 126), (126, 127, 125, 124), (124, 125, 121, 120), (122, 126, 124, 120), (127, 123, 121, 125), (128, 129, 131, 130), (130, 131, 135, 134), (134, 135, 133, 132), (132, 133, 129, 128), (130, 134, 132, 128), (135, 131, 129, 133), (136, 137, 139, 138), (138, 139, 143, 142), (142, 143, 141, 140), (140, 141, 137, 136), (138, 142, 140, 136), (143, 139, 137, 141), (144, 145, 147, 146), (146, 147, 151, 150), (150, 151, 149, 148), (148, 149, 145, 144), (146, 150, 148, 144), (151, 147, 145, 149), (152, 153, 155, 154), (154, 155, 159, 158), (158, 159, 157, 156), (156, 157, 153, 152), (154, 158, 156, 152), (159, 155, 153, 157), (160, 161, 163, 162), (162, 163, 167, 166), (166, 167, 165, 164), (164, 165, 161, 160), (162, 166, 164, 160), (167, 163, 161, 165), (168, 169, 171, 170), (170, 171, 175, 174), (174, 175, 173, 172), (172, 173, 169, 168), (170, 174, 172, 168), (175, 171, 169, 173), (176, 177, 179, 178), (178, 179, 183, 182), (182, 183, 181, 180), (180, 181, 177, 176), (178, 182, 180, 176), (183, 179, 177, 181), (184, 185, 187, 186), (186, 187, 191, 190), (190, 191, 189, 188), (188, 189, 185, 184), (186, 190, 188, 184), (191, 187, 185, 189), (192, 193, 195, 194), (194, 195, 199, 198), (198, 199, 197, 196), (196, 197, 193, 192), (194, 198, 196, 192), (199, 195, 193, 197), (200, 201, 203, 202), (202, 203, 207, 206), (206, 207, 205, 204), (204, 205, 201, 200), (202, 206, 204, 200), (207, 203, 201, 205), (208, 209, 211, 210), (210, 211, 215, 214), (214, 215, 213, 212), (212, 213, 209, 208), (210, 214, 212, 208), (215, 211, 209, 213), (216, 217, 219, 218), (218, 219, 223, 222), (222, 223, 221, 220), (220, 221, 217, 216), (218, 222, 220, 216), (223, 219, 217, 221), (224, 225, 227, 226), (226, 227, 231, 230), (230, 231, 229, 228), (228, 229, 225, 224), (226, 230, 228, 224), (231, 227, 225, 229), (232, 233, 235, 234), (234, 235, 239, 238), (238, 239, 237, 236), (236, 237, 233, 232), (234, 238, 236, 232), (239, 235, 233, 237), (240, 241, 243, 242), (242, 243, 247, 246), (246, 247, 245, 244), (244, 245, 241, 240), (242, 246, 244, 240), (247, 243, 241, 245), (248, 249, 251, 250), (250, 251, 255, 254), (254, 255, 253, 252), (252, 253, 249, 248), (250, 254, 252, 248), (255, 251, 249, 253), (256, 257, 259, 258), (258, 259, 263, 262), (262, 263, 261, 260), (260, 261, 257, 256), (258, 262, 260, 256), (263, 259, 257, 261), (264, 265, 267, 266), (266, 267, 271, 270), (270, 271, 269, 268), (268, 269, 265, 264), (266, 270, 268, 264), (271, 267, 265, 269), (272, 273, 275, 274), (274, 275, 279, 278), (278, 279, 277, 276), (276, 277, 273, 272), (274, 278, 276, 272), (279, 275, 273, 277), (280, 281, 283, 282), (282, 283, 287, 286), (286, 287, 285, 284), (284, 285, 281, 280), (282, 286, 284, 280), (287, 283, 281, 285)])
_uv = me_cube_031.uv_layers.new(name='UVMap')
_uv.uv.foreach_set('vector', [0.375, 0.0, 0.625, 0.0, 0.625, 0.25, 0.375, 0.25, 0.375, 0.25, 0.625, 0.25, 0.625, 0.5, 0.375, 0.5, 0.375, 0.5, 0.625, 0.5, 0.625, 0.75, 0.375, 0.75, 0.375, 0.75, 0.625, 0.75, 0.625, 1.0, 0.375, 1.0, 0.125, 0.5, 0.375, 0.5, 0.375, 0.75, 0.125, 0.75, 0.625, 0.5, 0.875, 0.5, 0.875, 0.75, 0.625, 0.75, 0.375, 0.0, 0.625, 0.0, 0.625, 0.25, 0.375, 0.25, 0.375, 0.25, 0.625, 0.25, 0.625, 0.5, 0.375, 0.5, 0.375, 0.5, 0.625, 0.5, 0.625, 0.75, 0.375, 0.75, 0.375, 0.75, 0.625, 0.75, 0.625, 1.0, 0.375, 1.0, 0.125, 0.5, 0.375, 0.5, 0.375, 0.75, 0.125, 0.75, 0.625, 0.5, 0.875, 0.5, 0.875, 0.75, 0.625, 0.75, 0.375, 0.0, 0.625, 0.0, 0.625, 0.25, 0.375, 0.25, 0.375, 0.25, 0.625, 0.25, 0.625, 0.5, 0.375, 0.5, 0.375, 0.5, 0.625, 0.5, 0.625, 0.75, 0.375, 0.75, 0.375, 0.75, 0.625, 0.75, 0.625, 1.0, 0.375, 1.0, 0.125, 0.5, 0.375, 0.5, 0.375, 0.75, 0.125, 0.75, 0.625, 0.5, 0.875, 0.5, 0.875, 0.75, 0.625, 0.75, 0.375, 0.0, 0.625, 0.0, 0.625, 0.25, 0.375, 0.25, 0.375, 0.25, 0.625, 0.25, 0.625, 0.5, 0.375, 0.5, 0.375, 0.5, 0.625, 0.5, 0.625, 0.75, 0.375, 0.75, 0.375, 0.75, 0.625, 0.75, 0.625, 1.0, 0.375, 1.0, 0.125, 0.5, 0.375, 0.5, 0.375, 0.75, 0.125, 0.75, 0.625, 0.5, 0.875, 0.5, 0.875, 0.75, 0.625, 0.75, 0.375, 0.0, 0.625, 0.0, 0.625, 0.25, 0.375, 0.25, 0.375, 0.25, 0.625, 0.25, 0.625, 0.5, 0.375, 0.5, 0.375, 0.5, 0.625, 0.5, 0.625, 0.75, 0.375, 0.75, 0.375, 0.75, 0.625, 0.75, 0.625, 1.0, 0.375, 1.0, 0.125, 0.5, 0.375, 0.5, 0.375, 0.75, 0.125, 0.75, 0.625, 0.5, 0.875, 0.5, 0.875, 0.75, 0.625, 0.75, 0.375, 0.0, 0.625, 0.0, 0.625, 0.25, 0.375, 0.25, 0.375, 0.25, 0.625, 0.25, 0.625, 0.5, 0.375, 0.5, 0.375, 0.5, 0.625, 0.5, 0.625, 0.75, 0.375, 0.75, 0.375, 0.75, 0.625, 0.75, 0.625, 1.0, 0.375, 1.0, 0.125, 0.5, 0.375, 0.5, 0.375, 0.75, 0.125, 0.75, 0.625, 0.5, 0.875, 0.5, 0.875, 0.75, 0.625, 0.75, 0.375, 0.0, 0.625, 0.0, 0.625, 0.25, 0.375, 0.25, 0.375, 0.25, 0.625, 0.25, 0.625, 0.5, 0.375, 0.5, 0.375, 0.5, 0.625, 0.5, 0.625, 0.75, 0.375, 0.75, 0.375, 0.75, 0.625, 0.75, 0.625, 1.0, 0.375, 1.0, 0.125, 0.5, 0.375, 0.5, 0.375, 0.75, 0.125, 0.75, 0.625, 0.5, 0.875, 0.5, 0.875, 0.75, 0.625, 0.75, 0.375, 0.0, 0.625, 0.0, 0.625, 0.25, 0.375, 0.25, 0.375, 0.25, 0.625, 0.25, 0.625, 0.5, 0.375, 0.5, 0.375, 0.5, 0.625, 0.5, 0.625, 0.75, 0.375, 0.75, 0.375, 0.75, 0.625, 0.75, 0.625, 1.0, 0.375, 1.0, 0.125, 0.5, 0.375, 0.5, 0.375, 0.75, 0.125, 0.75, 0.625, 0.5, 0.875, 0.5, 0.875, 0.75, 0.625, 0.75, 0.375, 0.0, 0.625, 0.0, 0.625, 0.25, 0.375, 0.25, 0.375, 0.25, 0.625, 0.25, 0.625, 0.5, 0.375, 0.5, 0.375, 0.5, 0.625, 0.5, 0.625, 0.75, 0.375, 0.75, 0.375, 0.75, 0.625, 0.75, 0.625, 1.0, 0.375, 1.0, 0.125, 0.5, 0.375, 0.5, 0.375, 0.75, 0.125, 0.75, 0.625, 0.5, 0.875, 0.5, 0.875, 0.75, 0.625, 0.75, 0.375, 0.0, 0.625, 0.0, 0.625, 0.25, 0.375, 0.25, 0.375, 0.25, 0.625, 0.25, 0.625, 0.5, 0.375, 0.5, 0.375, 0.5, 0.625, 0.5, 0.625, 0.75, 0.375, 0.75, 0.375, 0.75, 0.625, 0.75, 0.625, 1.0, 0.375, 1.0, 0.125, 0.5, 0.375, 0.5, 0.375, 0.75, 0.125, 0.75, 0.625, 0.5, 0.875, 0.5, 0.875, 0.75, 0.625, 0.75, 0.375, 0.0, 0.625, 0.0, 0.625, 0.25, 0.375, 0.25, 0.375, 0.25, 0.625, 0.25, 0.625, 0.5, 0.375, 0.5, 0.375, 0.5, 0.625, 0.5, 0.625, 0.75, 0.375, 0.75, 0.375, 0.75, 0.625, 0.75, 0.625, 1.0, 0.375, 1.0, 0.125, 0.5, 0.375, 0.5, 0.375, 0.75, 0.125, 0.75, 0.625, 0.5, 0.875, 0.5, 0.875, 0.75, 0.625, 0.75, 0.375, 0.0, 0.625, 0.0, 0.625, 0.25, 0.375, 0.25, 0.375, 0.25, 0.625, 0.25, 0.625, 0.5, 0.375, 0.5, 0.375, 0.5, 0.625, 0.5, 0.625, 0.75, 0.375, 0.75, 0.375, 0.75, 0.625, 0.75, 0.625, 1.0, 0.375, 1.0, 0.125, 0.5, 0.375, 0.5, 0.375, 0.75, 0.125, 0.75, 0.625, 0.5, 0.875, 0.5, 0.875, 0.75, 0.625, 0.75, 0.375, 0.0, 0.625, 0.0, 0.625, 0.25, 0.375, 0.25, 0.375, 0.25, 0.625, 0.25, 0.625, 0.5, 0.375, 0.5, 0.375, 0.5, 0.625, 0.5, 0.625, 0.75, 0.375, 0.75, 0.375, 0.75, 0.625, 0.75, 0.625, 1.0, 0.375, 1.0, 0.125, 0.5, 0.375, 0.5, 0.375, 0.75, 0.125, 0.75, 0.625, 0.5, 0.875, 0.5, 0.875, 0.75, 0.625, 0.75, 0.375, 0.0, 0.625, 0.0, 0.625, 0.25, 0.375, 0.25, 0.375, 0.25, 0.625, 0.25, 0.625, 0.5, 0.375, 0.5, 0.375, 0.5, 0.625, 0.5, 0.625, 0.75, 0.375, 0.75, 0.375, 0.75, 0.625, 0.75, 0.625, 1.0, 0.375, 1.0, 0.125, 0.5, 0.375, 0.5, 0.375, 0.75, 0.125, 0.75, 0.625, 0.5, 0.875, 0.5, 0.875, 0.75, 0.625, 0.75, 0.375, 0.0, 0.625, 0.0, 0.625, 0.25, 0.375, 0.25, 0.375, 0.25, 0.625, 0.25, 0.625, 0.5, 0.375, 0.5, 0.375, 0.5, 0.625, 0.5, 0.625, 0.75, 0.375, 0.75, 0.375, 0.75, 0.625, 0.75, 0.625, 1.0, 0.375, 1.0, 0.125, 0.5, 0.375, 0.5, 0.375, 0.75, 0.125, 0.75, 0.625, 0.5, 0.875, 0.5, 0.875, 0.75, 0.625, 0.75, 0.375, 0.0, 0.625, 0.0, 0.625, 0.25, 0.375, 0.25, 0.375, 0.25, 0.625, 0.25, 0.625, 0.5, 0.375, 0.5, 0.375, 0.5, 0.625, 0.5, 0.625, 0.75, 0.375, 0.75, 0.375, 0.75, 0.625, 0.75, 0.625, 1.0, 0.375, 1.0, 0.125, 0.5, 0.375, 0.5, 0.375, 0.75, 0.125, 0.75, 0.625, 0.5, 0.875, 0.5, 0.875, 0.75, 0.625, 0.75, 0.375, 0.0, 0.625, 0.0, 0.625, 0.25, 0.375, 0.25, 0.375, 0.25, 0.625, 0.25, 0.625, 0.5, 0.375, 0.5, 0.375, 0.5, 0.625, 0.5, 0.625, 0.75, 0.375, 0.75, 0.375, 0.75, 0.625, 0.75, 0.625, 1.0, 0.375, 1.0, 0.125, 0.5, 0.375, 0.5, 0.375, 0.75, 0.125, 0.75, 0.625, 0.5, 0.875, 0.5, 0.875, 0.75, 0.625, 0.75, 0.375, 0.0, 0.625, 0.0, 0.625, 0.25, 0.375, 0.25, 0.375, 0.25, 0.625, 0.25, 0.625, 0.5, 0.375, 0.5, 0.375, 0.5, 0.625, 0.5, 0.625, 0.75, 0.375, 0.75, 0.375, 0.75, 0.625, 0.75, 0.625, 1.0, 0.375, 1.0, 0.125, 0.5, 0.375, 0.5, 0.375, 0.75, 0.125, 0.75, 0.625, 0.5, 0.875, 0.5, 0.875, 0.75, 0.625, 0.75, 0.375, 0.0, 0.625, 0.0, 0.625, 0.25, 0.375, 0.25, 0.375, 0.25, 0.625, 0.25, 0.625, 0.5, 0.375, 0.5, 0.375, 0.5, 0.625, 0.5, 0.625, 0.75, 0.375, 0.75, 0.375, 0.75, 0.625, 0.75, 0.625, 1.0, 0.375, 1.0, 0.125, 0.5, 0.375, 0.5, 0.375, 0.75, 0.125, 0.75, 0.625, 0.5, 0.875, 0.5, 0.875, 0.75, 0.625, 0.75, 0.375, 0.0, 0.625, 0.0, 0.625, 0.25, 0.375, 0.25, 0.375, 0.25, 0.625, 0.25, 0.625, 0.5, 0.375, 0.5, 0.375, 0.5, 0.625, 0.5, 0.625, 0.75, 0.375, 0.75, 0.375, 0.75, 0.625, 0.75, 0.625, 1.0, 0.375, 1.0, 0.125, 0.5, 0.375, 0.5, 0.375, 0.75, 0.125, 0.75, 0.625, 0.5, 0.875, 0.5, 0.875, 0.75, 0.625, 0.75, 0.375, 0.0, 0.625, 0.0, 0.625, 0.25, 0.375, 0.25, 0.375, 0.25, 0.625, 0.25, 0.625, 0.5, 0.375, 0.5, 0.375, 0.5, 0.625, 0.5, 0.625, 0.75, 0.375, 0.75, 0.375, 0.75, 0.625, 0.75, 0.625, 1.0, 0.375, 1.0, 0.125, 0.5, 0.375, 0.5, 0.375, 0.75, 0.125, 0.75, 0.625, 0.5, 0.875, 0.5, 0.875, 0.75, 0.625, 0.75, 0.375, 0.0, 0.625, 0.0, 0.625, 0.25, 0.375, 0.25, 0.375, 0.25, 0.625, 0.25, 0.625, 0.5, 0.375, 0.5, 0.375, 0.5, 0.625, 0.5, 0.625, 0.75, 0.375, 0.75, 0.375, 0.75, 0.625, 0.75, 0.625, 1.0, 0.375, 1.0, 0.125, 0.5, 0.375, 0.5, 0.375, 0.75, 0.125, 0.75, 0.625, 0.5, 0.875, 0.5, 0.875, 0.75, 0.625, 0.75, 0.375, 0.0, 0.625, 0.0, 0.625, 0.25, 0.375, 0.25, 0.375, 0.25, 0.625, 0.25, 0.625, 0.5, 0.375, 0.5, 0.375, 0.5, 0.625, 0.5, 0.625, 0.75, 0.375, 0.75, 0.375, 0.75, 0.625, 0.75, 0.625, 1.0, 0.375, 1.0, 0.125, 0.5, 0.375, 0.5, 0.375, 0.75, 0.125, 0.75, 0.625, 0.5, 0.875, 0.5, 0.875, 0.75, 0.625, 0.75, 0.375, 0.0, 0.625, 0.0, 0.625, 0.25, 0.375, 0.25, 0.375, 0.25, 0.625, 0.25, 0.625, 0.5, 0.375, 0.5, 0.375, 0.5, 0.625, 0.5, 0.625, 0.75, 0.375, 0.75, 0.375, 0.75, 0.625, 0.75, 0.625, 1.0, 0.375, 1.0, 0.125, 0.5, 0.375, 0.5, 0.375, 0.75, 0.125, 0.75, 0.625, 0.5, 0.875, 0.5, 0.875, 0.75, 0.625, 0.75, 0.375, 0.0, 0.625, 0.0, 0.625, 0.25, 0.375, 0.25, 0.375, 0.25, 0.625, 0.25, 0.625, 0.5, 0.375, 0.5, 0.375, 0.5, 0.625, 0.5, 0.625, 0.75, 0.375, 0.75, 0.375, 0.75, 0.625, 0.75, 0.625, 1.0, 0.375, 1.0, 0.125, 0.5, 0.375, 0.5, 0.375, 0.75, 0.125, 0.75, 0.625, 0.5, 0.875, 0.5, 0.875, 0.75, 0.625, 0.75, 0.375, 0.0, 0.625, 0.0, 0.625, 0.25, 0.375, 0.25, 0.375, 0.25, 0.625, 0.25, 0.625, 0.5, 0.375, 0.5, 0.375, 0.5, 0.625, 0.5, 0.625, 0.75, 0.375, 0.75, 0.375, 0.75, 0.625, 0.75, 0.625, 1.0, 0.375, 1.0, 0.125, 0.5, 0.375, 0.5, 0.375, 0.75, 0.125, 0.75, 0.625, 0.5, 0.875, 0.5, 0.875, 0.75, 0.625, 0.75, 0.375, 0.0, 0.625, 0.0, 0.625, 0.25, 0.375, 0.25, 0.375, 0.25, 0.625, 0.25, 0.625, 0.5, 0.375, 0.5, 0.375, 0.5, 0.625, 0.5, 0.625, 0.75, 0.375, 0.75, 0.375, 0.75, 0.625, 0.75, 0.625, 1.0, 0.375, 1.0, 0.125, 0.5, 0.375, 0.5, 0.375, 0.75, 0.125, 0.75, 0.625, 0.5, 0.875, 0.5, 0.875, 0.75, 0.625, 0.75, 0.375, 0.0, 0.625, 0.0, 0.625, 0.25, 0.375, 0.25, 0.375, 0.25, 0.625, 0.25, 0.625, 0.5, 0.375, 0.5, 0.375, 0.5, 0.625, 0.5, 0.625, 0.75, 0.375, 0.75, 0.375, 0.75, 0.625, 0.75, 0.625, 1.0, 0.375, 1.0, 0.125, 0.5, 0.375, 0.5, 0.375, 0.75, 0.125, 0.75, 0.625, 0.5, 0.875, 0.5, 0.875, 0.75, 0.625, 0.75, 0.375, 0.0, 0.625, 0.0, 0.625, 0.25, 0.375, 0.25, 0.375, 0.25, 0.625, 0.25, 0.625, 0.5, 0.375, 0.5, 0.375, 0.5, 0.625, 0.5, 0.625, 0.75, 0.375, 0.75, 0.375, 0.75, 0.625, 0.75, 0.625, 1.0, 0.375, 1.0, 0.125, 0.5, 0.375, 0.5, 0.375, 0.75, 0.125, 0.75, 0.625, 0.5, 0.875, 0.5, 0.875, 0.75, 0.625, 0.75, 0.375, 0.0, 0.625, 0.0, 0.625, 0.25, 0.375, 0.25, 0.375, 0.25, 0.625, 0.25, 0.625, 0.5, 0.375, 0.5, 0.375, 0.5, 0.625, 0.5, 0.625, 0.75, 0.375, 0.75, 0.375, 0.75, 0.625, 0.75, 0.625, 1.0, 0.375, 1.0, 0.125, 0.5, 0.375, 0.5, 0.375, 0.75, 0.125, 0.75, 0.625, 0.5, 0.875, 0.5, 0.875, 0.75, 0.625, 0.75, 0.375, 0.0, 0.625, 0.0, 0.625, 0.25, 0.375, 0.25, 0.375, 0.25, 0.625, 0.25, 0.625, 0.5, 0.375, 0.5, 0.375, 0.5, 0.625, 0.5, 0.625, 0.75, 0.375, 0.75, 0.375, 0.75, 0.625, 0.75, 0.625, 1.0, 0.375, 1.0, 0.125, 0.5, 0.375, 0.5, 0.375, 0.75, 0.125, 0.75, 0.625, 0.5, 0.875, 0.5, 0.875, 0.75, 0.625, 0.75, 0.375, 0.0, 0.625, 0.0, 0.625, 0.25, 0.375, 0.25, 0.375, 0.25, 0.625, 0.25, 0.625, 0.5, 0.375, 0.5, 0.375, 0.5, 0.625, 0.5, 0.625, 0.75, 0.375, 0.75, 0.375, 0.75, 0.625, 0.75, 0.625, 1.0, 0.375, 1.0, 0.125, 0.5, 0.375, 0.5, 0.375, 0.75, 0.125, 0.75, 0.625, 0.5, 0.875, 0.5, 0.875, 0.75, 0.625, 0.75, 0.375, 0.0, 0.625, 0.0, 0.625, 0.25, 0.375, 0.25, 0.375, 0.25, 0.625, 0.25, 0.625, 0.5, 0.375, 0.5, 0.375, 0.5, 0.625, 0.5, 0.625, 0.75, 0.375, 0.75, 0.375, 0.75, 0.625, 0.75, 0.625, 1.0, 0.375, 1.0, 0.125, 0.5, 0.375, 0.5, 0.375, 0.75, 0.125, 0.75, 0.625, 0.5, 0.875, 0.5, 0.875, 0.75, 0.625, 0.75, 0.375, 0.0, 0.625, 0.0, 0.625, 0.25, 0.375, 0.25, 0.375, 0.25, 0.625, 0.25, 0.625, 0.5, 0.375, 0.5, 0.375, 0.5, 0.625, 0.5, 0.625, 0.75, 0.375, 0.75, 0.375, 0.75, 0.625, 0.75, 0.625, 1.0, 0.375, 1.0, 0.125, 0.5, 0.375, 0.5, 0.375, 0.75, 0.125, 0.75, 0.625, 0.5, 0.875, 0.5, 0.875, 0.75, 0.625, 0.75, 0.375, 0.0, 0.625, 0.0, 0.625, 0.25, 0.375, 0.25, 0.375, 0.25, 0.625, 0.25, 0.625, 0.5, 0.375, 0.5, 0.375, 0.5, 0.625, 0.5, 0.625, 0.75, 0.375, 0.75, 0.375, 0.75, 0.625, 0.75, 0.625, 1.0, 0.375, 1.0, 0.125, 0.5, 0.375, 0.5, 0.375, 0.75, 0.125, 0.75, 0.625, 0.5, 0.875, 0.5, 0.875, 0.75, 0.625, 0.75, 0.375, 0.0, 0.625, 0.0, 0.625, 0.25, 0.375, 0.25, 0.375, 0.25, 0.625, 0.25, 0.625, 0.5, 0.375, 0.5, 0.375, 0.5, 0.625, 0.5, 0.625, 0.75, 0.375, 0.75, 0.375, 0.75, 0.625, 0.75, 0.625, 1.0, 0.375, 1.0, 0.125, 0.5, 0.375, 0.5, 0.375, 0.75, 0.125, 0.75, 0.625, 0.5, 0.875, 0.5, 0.875, 0.75, 0.625, 0.75])
me_cube_031.update()

# ---- objects
ob_x = bpy.data.objects.new('Окружность', me_x)
ob_cube_005 = bpy.data.objects.new('Cube.005', me_cube_031)

# ---- transforms, parenting, visibility, modifiers, constraints
ob_x.location = (0.0, 0.0, 0.0)
ob_cube_005.location = (0.4321, 0.08503, -0.008139)
ob_cube_005.rotation_euler = (-0.0, 3.142, -0.0)

# ---- collection membership
col_collection.objects.link(ob_x)
col_collection.objects.link(ob_cube_005)

# ---- scene / render settings (as saved in the file)
scene.frame_start = 1; scene.frame_end = 250; scene.frame_set(1)
scene.render.engine = 'BLENDER_EEVEE_NEXT'
scene.cycles.sampling_pattern = 'TABULATED_SOBOL'
scene.cycles.use_light_tree = False
scene.view_settings.view_transform = 'Filmic'
bpy.context.view_layer.update()

# ---- added for rendering (the .blend has no active camera and no usable light): camera, sun
cam_auto = bpy.data.cameras.new('AutoCamera')
cam_auto.lens = 50.0
cam_auto.sensor_width = 36.0
cam_auto.clip_end = 1000.0
ob_auto_camera = bpy.data.objects.new('AutoCamera', cam_auto)
scene.collection.objects.link(ob_auto_camera)
ob_auto_camera.location = (3.98042, -4.7765, 3.3161)
ob_auto_camera.rotation_euler = (1.09748, -7.21219e-08, 0.694738)
scene.camera = ob_auto_camera
light_auto_sun = bpy.data.lights.new('AutoSun', 'SUN')
light_auto_sun.energy = 3.0
light_auto_sun.angle = 0.0523599
ob_auto_sun = bpy.data.objects.new('AutoSun', light_auto_sun)
scene.collection.objects.link(ob_auto_sun)
ob_auto_sun.rotation_euler = (0.872665, 0.174533, 0.523599)
bpy.context.view_layer.update()

